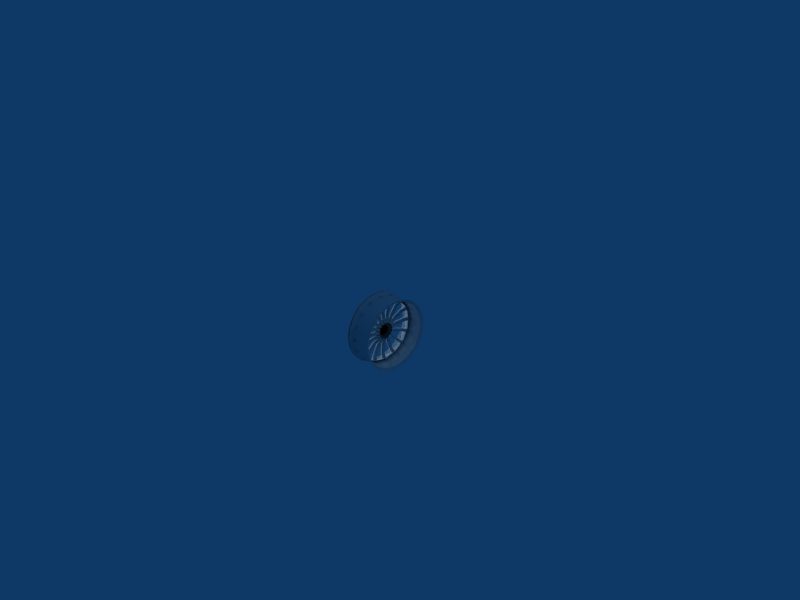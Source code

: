 # Source: oem_wheel.blend  (saved by Blender 2.49.2; exported with 4.5.12 LTS)
import bpy
from mathutils import Matrix  # noqa: F401  (used for matrix-valued properties, if any)

bpy.ops.wm.read_factory_settings(use_empty=True)
scene = bpy.context.scene
scene.name = 'Scene'

# ---- collections
col_collection_1 = bpy.data.collections.new('Collection 1'); scene.collection.children.link(col_collection_1)

# ---- world
world_world = bpy.data.worlds.new('World'); scene.world = world_world
world_world.color = (0.05656, 0.2208, 0.4)
world_world.use_sun_shadow = False
world_world.sun_shadow_jitter_overblur = 0.0
world_world.cycles.sampling_method = 'MANUAL'
world_world.cycles.sample_map_resolution = 256

# ---- cameras
cam_camera = bpy.data.cameras.new('Camera')
cam_camera.passepartout_alpha = 0.2
cam_camera.clip_end = 100.0
cam_camera.lens = 35.0
cam_camera.ortho_scale = 7.314
cam_camera.show_passepartout = False
cam_camera.show_safe_areas = True
cam_camera.dof.focus_distance = 0.0
cam_camera.dof.aperture_fstop = 128.0

# ---- lights
light_lamp = bpy.data.lights.new('Lamp', 'POINT')
light_lamp.transmission_factor = 0.0
light_lamp.energy = 100.0
light_lamp.shadow_buffer_clip_start = 0.5
light_lamp.shadow_soft_size = 1.0
light_lamp.shadow_maximum_resolution = 0.006
light_lamp.use_absolute_resolution = True
light_lamp.cycles.use_multiple_importance_sampling = False
light_spot = bpy.data.lights.new('Spot', 'POINT')
light_spot.transmission_factor = 0.0
light_spot.cutoff_distance = 30.0
light_spot.energy = 100.0
light_spot.shadow_buffer_clip_start = 1.001
light_spot.shadow_soft_size = 1.0
light_spot.shadow_maximum_resolution = 0.006
light_spot.use_absolute_resolution = True
light_spot.cycles.use_multiple_importance_sampling = False

# ---- meshes
me_mesh = bpy.data.meshes.new('Mesh')
me_mesh.from_pydata([(-0.0294, -0.0892, -0.2407), (-0.02928, 0.0002386, -0.257), (-0.02915, -0.1501, -0.2082), (-0.02931, -0.1999, -0.1603), (-0.02907, -0.243, -0.08027), (-0.02926, -0.2552, 0.009797), (-0.02907, -0.243, 0.0778), (-0.0293, -0.2129, 0.1399), (-0.02915, -0.1501, 0.2057), (-0.02943, -0.06817, 0.2451), (-0.02929, 0.0002386, 0.2545), (-0.02955, 0.06865, 0.2451), (-0.02942, 0.1506, 0.2057), (-0.02968, 0.2134, 0.1399), (-0.0295, 0.2435, 0.0778), (-0.02971, 0.2556, 0.009822), (-0.0295, 0.2435, -0.08027), (-0.02966, 0.2004, -0.1603), (-0.02942, 0.1506, -0.2082), (-0.02956, 0.08968, -0.2407), (-0.03849, 0.0002343, -0.2723), (-0.03842, -0.08354, -0.2591), (-0.03835, -0.1591, -0.2206), (-0.0383, -0.2191, -0.1606), (-0.03826, -0.2576, -0.085), (-0.03825, -0.2709, -0.001226), (-0.03826, -0.2576, 0.08255), (-0.0383, -0.2191, 0.1581), (-0.03835, -0.1591, 0.2181), (-0.03842, -0.08354, 0.2566), (-0.03849, 0.0002343, 0.2699), (-0.03857, 0.08401, 0.2566), (-0.03863, 0.1596, 0.2181), (-0.03869, 0.2196, 0.1581), (-0.03872, 0.2581, 0.08255), (-0.03873, 0.2713, -0.001226), (-0.03872, 0.2581, -0.085), (-0.03869, 0.2196, -0.1606), (-0.03863, 0.1596, -0.2206), (-0.03857, 0.08401, -0.2591), (0.009226, -0.001501, 0.07896), (0.03796, -0.001475, 0.07201), (0.009253, -0.03184, 0.07292), (0.03799, -0.02916, 0.0665), (0.009276, -0.05757, 0.05574), (0.03801, -0.05263, 0.05082), (0.009291, -0.07476, 0.03001), (0.03802, -0.06831, 0.02735), (0.009297, -0.08079, -0.0003311), (0.03803, -0.07381, -0.0003311), (0.009291, -0.07476, -0.03067), (0.03802, -0.06831, -0.02801), (0.009276, -0.05757, -0.0564), (0.03801, -0.05263, -0.05148), (0.009253, -0.03184, -0.07359), (0.03799, -0.02916, -0.06716), (0.009226, -0.001501, -0.07962), (0.03796, -0.001475, -0.07267), (0.009199, 0.02884, -0.07359), (0.03794, 0.02621, -0.06716), (0.009176, 0.05457, -0.0564), (0.03792, 0.04967, -0.05148), (0.009161, 0.07175, -0.03067), (0.0379, 0.06535, -0.02801), (0.009155, 0.07779, -0.000331), (0.0379, 0.07086, -0.000331), (0.009161, 0.07175, 0.03001), (0.0379, 0.06535, 0.02735), (0.009176, 0.05457, 0.05574), (0.03792, 0.04967, 0.05082), (0.009199, 0.02884, 0.07292), (0.03794, 0.02621, 0.0665), (0.02053, -0.0006381, 0.01958), (0.001803, -0.0006548, 0.01958), (0.02054, -0.01748, 0.009862), (0.001818, -0.01749, 0.009862), (0.02054, -0.01748, -0.009582), (0.001818, -0.01749, -0.009582), (0.02053, -0.0006381, -0.0193), (0.001803, -0.0006548, -0.0193), (0.02051, 0.0162, -0.009582), (0.001788, 0.01618, -0.009582), (0.02051, 0.0162, 0.009862), (0.001788, 0.01618, 0.009862), (-0.003869, -0.09199, 0.241), (-0.003855, -0.1076, 0.2345), (-0.004756, -0.07047, 0.1892), (-0.004742, -0.08604, 0.1827), (0.001897, -0.03914, 0.1137), (0.001911, -0.0547, 0.1072), (0.02426, -0.01734, 0.06123), (0.02428, -0.0329, 0.05477), (-0.003793, -0.1775, 0.1875), (-0.003783, -0.1894, 0.1755), (-0.004696, -0.1377, 0.1479), (-0.004685, -0.1496, 0.1359), (0.001934, -0.07984, 0.09021), (0.001944, -0.09173, 0.07827), (0.02428, -0.03956, 0.05013), (0.02429, -0.05146, 0.03819), (-0.003741, -0.2356, 0.1058), (-0.003736, -0.2421, 0.09026), (-0.004655, -0.1838, 0.0844), (-0.004649, -0.1902, 0.06883), (0.001959, -0.1083, 0.05319), (0.001965, -0.1147, 0.03762), (0.0243, -0.05574, 0.03149), (0.0243, -0.06218, 0.01592), (-0.003721, -0.2583, 0.007736), (-0.003721, -0.2582, -0.009118), (-0.004639, -0.2021, 0.007806), (-0.004639, -0.2021, -0.009047), (0.00197, -0.1204, 0.007909), (0.00197, -0.1204, -0.008944), (0.0243, -0.0636, 0.00798), (0.0243, -0.06358, -0.008873), (-0.003736, -0.2418, -0.09084), (-0.003742, -0.2354, -0.1064), (-0.004649, -0.19, -0.06942), (-0.004655, -0.1835, -0.085), (0.001964, -0.1144, -0.03825), (0.001959, -0.108, -0.05382), (0.0243, -0.0619, -0.01657), (0.0243, -0.05547, -0.03215), (-0.003785, -0.1869, -0.1781), (-0.003796, -0.1749, -0.1899), (-0.004687, -0.1476, -0.1381), (-0.004698, -0.1355, -0.1499), (0.001943, -0.09032, -0.0798), (0.001932, -0.07829, -0.09161), (0.02429, -0.05049, -0.03926), (0.02428, -0.03847, -0.05107), (-0.003857, -0.1062, -0.2351), (-0.003871, -0.09066, -0.2415), (-0.004743, -0.08486, -0.1832), (-0.004757, -0.06928, -0.1896), (0.00191, -0.05373, -0.1077), (0.001897, -0.03815, -0.1141), (0.02428, -0.03207, -0.05513), (0.02426, -0.01648, -0.06155), (-0.003944, -0.008187, -0.2576), (-0.003959, 0.00849, -0.2576), (-0.004811, -0.008303, -0.2015), (-0.004826, 0.00855, -0.2014), (0.00187, -0.008465, -0.1198), (0.001855, 0.008388, -0.1197), (0.02425, -0.008562, -0.06296), (0.02424, 0.008291, -0.06292), (-0.004032, 0.09032, -0.2411), (-0.004046, 0.1059, -0.2347), (-0.00488, 0.06887, -0.1892), (-0.004894, 0.08445, -0.1828), (0.001829, 0.03766, -0.1137), (0.001815, 0.05323, -0.1073), (0.02423, 0.01597, -0.06124), (0.02422, 0.03155, -0.0548), (-0.004108, 0.1759, -0.1878), (-0.004119, 0.1878, -0.1758), (-0.00494, 0.1362, -0.1481), (-0.004951, 0.1481, -0.1362), (0.001793, 0.07837, -0.09034), (0.001782, 0.09028, -0.07842), (0.02421, 0.0382, -0.05018), (0.0242, 0.05011, -0.03826), (-0.00416, 0.2341, -0.1064), (-0.004166, 0.2405, -0.09083), (-0.004981, 0.1822, -0.08483), (-0.004987, 0.1887, -0.06927), (0.001767, 0.1068, -0.05344), (0.001762, 0.1133, -0.03788), (0.0242, 0.05439, -0.03161), (0.02419, 0.06086, -0.01605), (-0.00418, 0.2569, -0.007784), (-0.00418, 0.2569, 0.00907), (-0.004998, 0.2008, -0.007841), (-0.004998, 0.2008, 0.009013), (0.001756, 0.1191, -0.007924), (0.001756, 0.1191, 0.008929), (0.02419, 0.06232, -0.007982), (0.02419, 0.0623, 0.008871), (-0.004166, 0.2409, 0.08975), (-0.00416, 0.2346, 0.1054), (-0.004987, 0.1889, 0.06857), (-0.004981, 0.1826, 0.08418), (0.001762, 0.1133, 0.03774), (0.001767, 0.1069, 0.05335), (0.02419, 0.0607, 0.0163), (0.0242, 0.05434, 0.03191), (-0.004119, 0.1881, 0.1755), (-0.004108, 0.1762, 0.1875), (-0.004951, 0.1482, 0.136), (-0.00494, 0.1363, 0.148), (0.001782, 0.09012, 0.07853), (0.001793, 0.07827, 0.09051), (0.0242, 0.04977, 0.03857), (0.02421, 0.03791, 0.05054), (-0.004045, 0.1053, 0.2349), (-0.004031, 0.08977, 0.2414), (-0.004893, 0.08386, 0.1831), (-0.004879, 0.06829, 0.1895), (0.001816, 0.05261, 0.1076), (0.00183, 0.03704, 0.114), (0.02422, 0.03089, 0.05508), (0.02423, 0.01532, 0.06153), (-0.003958, 0.007389, 0.2576), (-0.003943, -0.009465, 0.2576), (-0.004825, 0.007388, 0.2015), (-0.00481, -0.009465, 0.2015), (0.001856, 0.007394, 0.1198), (0.001871, -0.009459, 0.1198), (0.02424, 0.007414, 0.06296), (0.02426, -0.009439, 0.06296), (0.03728, -0.08485, 0.224), (0.01614, -0.07105, 0.1908), (0.03728, -0.1003, 0.2175), (0.01605, -0.08649, 0.1843), (0.0227, -0.03974, 0.1153), (0.0227, -0.05538, 0.1088), (0.04867, -0.01573, 0.05746), (0.04859, -0.03116, 0.05108), (0.03735, -0.1644, 0.1745), (0.0162, -0.1389, 0.1492), (0.03735, -0.1762, 0.1626), (0.01611, -0.1507, 0.1372), (0.02273, -0.08099, 0.09141), (0.02273, -0.09297, 0.07949), (0.04869, -0.03663, 0.04726), (0.04861, -0.04843, 0.03544), (0.0374, -0.2185, 0.09881), (0.01625, -0.1854, 0.08517), (0.03739, -0.2249, 0.08337), (0.01615, -0.1916, 0.06961), (0.02276, -0.1098, 0.05385), (0.02275, -0.1163, 0.03826), (0.0487, -0.05193, 0.02995), (0.04862, -0.05833, 0.01452), (0.03742, -0.2398, 0.007782), (0.01626, -0.2039, 0.007897), (0.0374, -0.2397, -0.008923), (0.01616, -0.2037, -0.008878), (0.02277, -0.1221, 0.007928), (0.02276, -0.1221, -0.008968), (0.04871, -0.05949, 0.008006), (0.04862, -0.05949, -0.008696), (0.0374, -0.2247, -0.08377), (0.01625, -0.1916, -0.07002), (0.03738, -0.2184, -0.09921), (0.01614, -0.1851, -0.08546), (0.02276, -0.116, -0.03886), (0.02275, -0.1096, -0.05451), (0.04871, -0.0581, -0.01499), (0.04861, -0.05176, -0.03044), (0.03736, -0.1739, -0.1649), (0.01621, -0.1489, -0.1393), (0.03733, -0.162, -0.1766), (0.0161, -0.1368, -0.1509), (0.02274, -0.09148, -0.08097), (0.02272, -0.07948, -0.09287), (0.0487, -0.04762, -0.03633), (0.0486, -0.03572, -0.04805), (0.03729, -0.09919, -0.218), (0.01616, -0.08561, -0.1848), (0.03726, -0.08375, -0.2244), (0.01604, -0.07004, -0.1911), (0.02271, -0.05437, -0.1092), (0.02268, -0.03877, -0.1157), (0.04868, -0.03051, -0.05134), (0.04858, -0.01507, -0.05773), (0.03721, -0.008322, -0.2391), (0.01609, -0.008374, -0.2033), (0.03718, 0.008494, -0.2391), (0.01597, 0.008401, -0.2031), (0.02267, -0.008464, -0.1214), (0.02264, 0.008432, -0.1215), (0.04866, -0.008737, -0.05885), (0.04856, 0.008133, -0.05886), (0.03713, 0.08328, -0.2241), (0.01602, 0.06949, -0.1909), (0.0371, 0.09871, -0.2177), (0.0159, 0.08493, -0.1844), (0.02263, 0.0383, -0.1153), (0.0226, 0.05394, -0.1089), (0.04864, 0.01441, -0.05747), (0.04854, 0.02986, -0.05111), (0.03706, 0.1628, -0.1747), (0.01596, 0.1374, -0.1494), (0.03703, 0.1746, -0.1629), (0.01584, 0.1491, -0.1374), (0.02259, 0.07955, -0.09153), (0.02257, 0.09155, -0.07964), (0.04862, 0.03531, -0.04731), (0.04852, 0.04714, -0.03551), (0.03701, 0.217, -0.09932), (0.02481, 0.1839, -0.0856), (0.03699, 0.2236, -0.08359), (0.0247, 0.1902, -0.07005), (0.02256, 0.1084, -0.0541), (0.02255, 0.1149, -0.03853), (0.04861, 0.05062, -0.03006), (0.04851, 0.05706, -0.01465), (0.03699, 0.2385, -0.007826), (0.02479, 0.2026, -0.007932), (0.03698, 0.2385, 0.008856), (0.02468, 0.2024, 0.008843), (0.02255, 0.1208, -0.007943), (0.02254, 0.1209, 0.008953), (0.0486, 0.05825, -0.008007), (0.04851, 0.05826, 0.008696), (0.037, 0.2239, 0.08276), (0.01591, 0.1907, 0.06916), (0.03699, 0.2176, 0.09823), (0.01581, 0.1842, 0.08463), (0.02256, 0.1149, 0.03835), (0.02255, 0.1086, 0.05403), (0.0486, 0.05694, 0.01474), (0.04852, 0.05066, 0.03022), (0.03705, 0.175, 0.1625), (0.01595, 0.1495, 0.1372), (0.03704, 0.1632, 0.1744), (0.01585, 0.1376, 0.149), (0.02258, 0.09134, 0.07969), (0.02258, 0.07951, 0.09175), (0.04861, 0.0469, 0.03567), (0.04853, 0.03516, 0.04756), (0.03712, 0.09833, 0.2178), (0.01601, 0.08465, 0.1847), (0.03711, 0.0829, 0.2242), (0.01591, 0.06909, 0.1909), (0.02261, 0.05328, 0.1091), (0.02262, 0.0377, 0.1156), (0.04863, 0.02936, 0.0513), (0.04855, 0.01394, 0.05771), (0.0372, 0.007449, 0.2391), (0.01607, 0.0075, 0.2033), (0.0372, -0.009256, 0.2391), (0.01598, -0.009275, 0.2031), (0.02265, 0.007433, 0.1214), (0.02266, -0.009462, 0.1215), (0.04865, 0.007456, 0.05887), (0.04857, -0.009246, 0.05889), (0.02053, -0.001491, -0.0003311), (0.02053, -0.001491, 0.04928), (0.02055, -0.02048, 0.04551), (0.02056, -0.03657, 0.03475), (0.02057, -0.04733, 0.01866), (0.02058, -0.05111, -0.0003311), (0.02057, -0.04733, -0.01932), (0.02056, -0.03657, -0.03541), (0.02055, -0.02048, -0.04617), (0.02053, -0.001491, -0.04995), (0.02051, 0.0175, -0.04617), (0.0205, 0.03359, -0.03541), (0.02049, 0.04435, -0.01932), (0.02049, 0.04812, -0.000331), (0.02049, 0.04435, 0.01866), (0.0205, 0.03359, 0.03475), (0.02051, 0.0175, 0.04551), (0.008127, -0.001502, 0.05897), (0.008127, -0.001502, 0.07096), (0.008147, -0.0242, 0.05446), (0.008151, -0.02879, 0.06554), (0.008164, -0.04343, 0.0416), (0.008172, -0.05192, 0.05008), (0.008176, -0.05629, 0.02236), (0.008186, -0.06737, 0.02695), (0.00818, -0.0608, -0.0003311), (0.00819, -0.0728, -0.0003311), (0.008176, -0.05629, -0.02302), (0.008186, -0.06737, -0.02761), (0.008164, -0.04343, -0.04226), (0.008172, -0.05192, -0.05074), (0.008147, -0.0242, -0.05512), (0.008151, -0.02879, -0.0662), (0.008127, -0.001502, -0.05963), (0.008127, -0.001502, -0.07163), (0.008107, 0.02119, -0.05512), (0.008103, 0.02578, -0.0662), (0.00809, 0.04043, -0.04226), (0.008082, 0.04891, -0.05074), (0.008078, 0.05329, -0.02302), (0.008068, 0.06437, -0.02761), (0.008074, 0.0578, -0.000331), (0.008063, 0.06979, -0.000331), (0.008078, 0.05329, 0.02236), (0.008068, 0.06437, 0.02695), (0.00809, 0.04043, 0.0416), (0.008082, 0.04891, 0.05008), (0.008107, 0.02119, 0.05446), (0.008103, 0.02578, 0.06554), (0.001803, -0.0006548, 0.03745), (0.001832, -0.03297, 0.0188), (0.001832, -0.03297, -0.01852), (0.001803, -0.0006548, -0.03717), (0.001774, 0.03166, -0.01852), (0.001774, 0.03166, 0.0188), (0.02092, -0.03295, -0.01852), (0.02089, -0.0006378, -0.03717), (0.02086, 0.03168, 0.0188), (0.02089, -0.0006378, 0.03745), (0.02092, -0.03295, 0.0188), (0.02086, 0.03168, -0.01852), (0.03335, 0.0002974, -0.239), (0.03343, -0.08876, -0.2217), (0.03348, -0.1394, -0.1936), (0.03352, -0.1818, -0.154), (0.03356, -0.2258, -0.07469), (0.03357, -0.2369, 0.01532), (0.03356, -0.2258, 0.07224), (0.03353, -0.2013, 0.1248), (0.03348, -0.1394, 0.1911), (0.03341, -0.05722, 0.2294), (0.03335, 0.0002974, 0.2365), (0.0333, 0.05781, 0.2295), (0.03323, 0.14, 0.1911), (0.03317, 0.2019, 0.1247), (0.03315, 0.2264, 0.07224), (0.03314, 0.2375, 0.01536), (0.03315, 0.2264, -0.07469), (0.03319, 0.1824, -0.1541), (0.03323, 0.14, -0.1936), (0.03327, 0.08935, -0.2216)], [], [(0, 402, 401), (1, 0, 401), (2, 403, 402), (0, 2, 402), (3, 404, 403), (2, 3, 403), (4, 405, 404), (3, 4, 404), (5, 406, 405), (4, 5, 405), (6, 407, 406), (5, 6, 406), (7, 408, 407), (6, 7, 407), (8, 409, 408), (7, 8, 408), (9, 410, 409), (8, 9, 409), (10, 411, 410), (9, 10, 410), (11, 412, 411), (10, 11, 411), (12, 413, 412), (11, 12, 412), (13, 414, 413), (12, 13, 413), (14, 415, 414), (13, 14, 414), (15, 416, 415), (14, 15, 415), (16, 417, 416), (15, 16, 416), (17, 418, 417), (16, 17, 417), (18, 419, 418), (17, 18, 418), (19, 420, 419), (18, 19, 419), (1, 401, 420), (19, 1, 420), (20, 0, 1), (0, 20, 21), (2, 0, 21), (2, 21, 22), (22, 3, 2), (3, 22, 23), (23, 4, 3), (4, 23, 24), (24, 5, 4), (5, 24, 25), (25, 6, 5), (6, 25, 26), (26, 7, 6), (7, 26, 27), (27, 8, 7), (8, 27, 28), (28, 9, 8), (9, 28, 29), (29, 10, 9), (10, 29, 30), (30, 11, 10), (11, 30, 31), (31, 12, 11), (12, 31, 32), (32, 13, 12), (13, 32, 33), (33, 14, 13), (14, 33, 34), (34, 15, 14), (15, 34, 35), (35, 16, 15), (16, 35, 36), (36, 17, 16), (17, 36, 37), (37, 18, 17), (18, 37, 38), (38, 19, 18), (19, 38, 39), (1, 39, 20), (39, 1, 19), (40, 42, 41), (42, 43, 41), (42, 44, 43), (44, 45, 43), (44, 46, 45), (46, 47, 45), (46, 48, 47), (48, 49, 47), (48, 50, 49), (50, 51, 49), (50, 52, 51), (52, 53, 51), (52, 54, 53), (54, 55, 53), (54, 56, 55), (56, 57, 55), (56, 58, 57), (58, 59, 57), (58, 60, 59), (60, 61, 59), (60, 62, 61), (62, 63, 61), (62, 64, 63), (64, 65, 63), (64, 66, 65), (66, 67, 65), (66, 68, 67), (68, 69, 67), (68, 70, 69), (70, 71, 69), (70, 40, 71), (40, 41, 71), (72, 74, 73), (74, 75, 73), (74, 76, 75), (76, 77, 75), (76, 78, 77), (78, 79, 77), (78, 80, 79), (80, 81, 79), (80, 82, 81), (82, 83, 81), (82, 72, 83), (72, 73, 83), (84, 86, 85), (86, 87, 85), (86, 88, 87), (88, 89, 87), (88, 90, 89), (90, 91, 89), (92, 94, 93), (94, 95, 93), (94, 96, 95), (96, 97, 95), (96, 98, 97), (98, 99, 97), (100, 102, 101), (102, 103, 101), (102, 104, 103), (104, 105, 103), (104, 106, 105), (106, 107, 105), (108, 110, 109), (110, 111, 109), (110, 112, 111), (112, 113, 111), (112, 114, 113), (114, 115, 113), (116, 118, 117), (118, 119, 117), (118, 120, 119), (120, 121, 119), (120, 122, 121), (122, 123, 121), (124, 126, 125), (126, 127, 125), (126, 128, 127), (128, 129, 127), (128, 130, 129), (130, 131, 129), (132, 134, 133), (134, 135, 133), (134, 136, 135), (136, 137, 135), (136, 138, 137), (138, 139, 137), (140, 142, 141), (142, 143, 141), (142, 144, 143), (144, 145, 143), (144, 146, 145), (146, 147, 145), (148, 150, 149), (150, 151, 149), (150, 152, 151), (152, 153, 151), (152, 154, 153), (154, 155, 153), (156, 158, 157), (158, 159, 157), (158, 160, 159), (160, 161, 159), (160, 162, 161), (162, 163, 161), (164, 166, 165), (166, 167, 165), (166, 168, 167), (168, 169, 167), (168, 170, 169), (170, 171, 169), (172, 174, 173), (174, 175, 173), (174, 176, 175), (176, 177, 175), (176, 178, 177), (178, 179, 177), (180, 182, 181), (182, 183, 181), (182, 184, 183), (184, 185, 183), (184, 186, 185), (186, 187, 185), (188, 190, 189), (190, 191, 189), (190, 192, 191), (192, 193, 191), (192, 194, 193), (194, 195, 193), (196, 198, 197), (198, 199, 197), (198, 200, 199), (200, 201, 199), (200, 202, 201), (202, 203, 201), (204, 206, 205), (206, 207, 205), (206, 208, 207), (208, 209, 207), (208, 210, 209), (210, 211, 209), (212, 213, 84), (213, 86, 84), (85, 87, 214), (87, 215, 214), (213, 216, 86), (216, 88, 86), (87, 89, 215), (89, 217, 215), (216, 218, 88), (218, 90, 88), (89, 91, 217), (91, 219, 217), (214, 213, 212), (214, 215, 213), (215, 216, 213), (215, 217, 216), (216, 217, 218), (217, 219, 218), (220, 221, 92), (221, 94, 92), (93, 95, 222), (95, 223, 222), (221, 224, 94), (224, 96, 94), (95, 97, 223), (97, 225, 223), (224, 226, 96), (226, 98, 96), (97, 99, 225), (99, 227, 225), (222, 221, 220), (222, 223, 221), (223, 224, 221), (223, 225, 224), (224, 225, 226), (225, 227, 226), (228, 229, 100), (229, 102, 100), (101, 103, 230), (103, 231, 230), (229, 232, 102), (232, 104, 102), (103, 105, 231), (105, 233, 231), (232, 234, 104), (234, 106, 104), (105, 107, 233), (107, 235, 233), (230, 229, 228), (230, 231, 229), (231, 232, 229), (231, 233, 232), (232, 233, 234), (233, 235, 234), (236, 237, 108), (237, 110, 108), (109, 111, 238), (111, 239, 238), (237, 240, 110), (240, 112, 110), (111, 113, 239), (113, 241, 239), (240, 242, 112), (242, 114, 112), (113, 115, 241), (115, 243, 241), (238, 237, 236), (238, 239, 237), (239, 240, 237), (239, 241, 240), (240, 241, 242), (241, 243, 242), (244, 245, 116), (245, 118, 116), (117, 119, 246), (119, 247, 246), (245, 248, 118), (248, 120, 118), (119, 121, 247), (121, 249, 247), (248, 250, 120), (250, 122, 120), (121, 123, 249), (123, 251, 249), (246, 245, 244), (246, 247, 245), (247, 248, 245), (247, 249, 248), (248, 249, 250), (249, 251, 250), (252, 253, 124), (253, 126, 124), (125, 127, 254), (127, 255, 254), (253, 256, 126), (256, 128, 126), (127, 129, 255), (129, 257, 255), (256, 258, 128), (258, 130, 128), (129, 131, 257), (131, 259, 257), (254, 253, 252), (254, 255, 253), (255, 256, 253), (255, 257, 256), (256, 257, 258), (257, 259, 258), (260, 261, 132), (261, 134, 132), (133, 135, 262), (135, 263, 262), (261, 264, 134), (264, 136, 134), (135, 137, 263), (137, 265, 263), (264, 266, 136), (266, 138, 136), (137, 139, 265), (139, 267, 265), (262, 261, 260), (262, 263, 261), (263, 264, 261), (263, 265, 264), (264, 265, 266), (265, 267, 266), (268, 269, 140), (269, 142, 140), (141, 143, 270), (143, 271, 270), (269, 272, 142), (272, 144, 142), (143, 145, 271), (145, 273, 271), (272, 274, 144), (274, 146, 144), (145, 147, 273), (147, 275, 273), (270, 269, 268), (270, 271, 269), (271, 272, 269), (271, 273, 272), (272, 273, 274), (273, 275, 274), (276, 277, 148), (277, 150, 148), (149, 151, 278), (151, 279, 278), (277, 280, 150), (280, 152, 150), (151, 153, 279), (153, 281, 279), (280, 282, 152), (282, 154, 152), (153, 155, 281), (155, 283, 281), (278, 277, 276), (278, 279, 277), (279, 280, 277), (279, 281, 280), (280, 281, 282), (281, 283, 282), (284, 285, 156), (285, 158, 156), (157, 159, 286), (159, 287, 286), (285, 288, 158), (288, 160, 158), (159, 161, 287), (161, 289, 287), (288, 290, 160), (290, 162, 160), (161, 163, 289), (163, 291, 289), (286, 285, 284), (286, 287, 285), (287, 288, 285), (287, 289, 288), (288, 289, 290), (289, 291, 290), (292, 293, 164), (293, 166, 164), (165, 167, 294), (167, 295, 294), (293, 296, 166), (296, 168, 166), (167, 169, 295), (169, 297, 295), (296, 298, 168), (298, 170, 168), (169, 171, 297), (171, 299, 297), (294, 293, 292), (294, 295, 293), (295, 296, 293), (295, 297, 296), (296, 297, 298), (297, 299, 298), (300, 301, 172), (301, 174, 172), (173, 175, 302), (175, 303, 302), (301, 304, 174), (304, 176, 174), (175, 177, 303), (177, 305, 303), (304, 306, 176), (306, 178, 176), (177, 179, 305), (179, 307, 305), (302, 301, 300), (302, 303, 301), (303, 304, 301), (303, 305, 304), (304, 305, 306), (305, 307, 306), (308, 309, 180), (309, 182, 180), (181, 183, 310), (183, 311, 310), (309, 312, 182), (312, 184, 182), (183, 185, 311), (185, 313, 311), (312, 314, 184), (314, 186, 184), (185, 187, 313), (187, 315, 313), (310, 309, 308), (310, 311, 309), (311, 312, 309), (311, 313, 312), (312, 313, 314), (313, 315, 314), (316, 317, 188), (317, 190, 188), (189, 191, 318), (191, 319, 318), (317, 320, 190), (320, 192, 190), (191, 193, 319), (193, 321, 319), (322, 194, 192), (193, 195, 321), (195, 323, 321), (318, 317, 316), (318, 319, 317), (319, 320, 317), (319, 321, 320), (320, 321, 322), (321, 323, 322), (324, 325, 196), (325, 198, 196), (197, 199, 326), (199, 327, 326), (325, 328, 198), (328, 200, 198), (199, 201, 327), (201, 329, 327), (328, 330, 200), (330, 202, 200), (201, 203, 329), (203, 331, 329), (326, 325, 324), (326, 327, 325), (327, 328, 325), (327, 329, 328), (328, 329, 330), (329, 331, 330), (332, 333, 204), (333, 206, 204), (205, 207, 334), (207, 335, 334), (333, 336, 206), (336, 208, 206), (207, 209, 335), (209, 337, 335), (336, 338, 208), (338, 210, 208), (209, 211, 337), (211, 339, 337), (334, 333, 332), (334, 335, 333), (335, 336, 333), (335, 337, 336), (336, 337, 338), (337, 339, 338), (320, 322, 192), (41, 43, 340), (340, 342, 341), (43, 45, 340), (340, 343, 342), (45, 47, 340), (340, 344, 343), (47, 49, 340), (340, 345, 344), (49, 51, 340), (340, 346, 345), (51, 53, 340), (340, 347, 346), (53, 55, 340), (340, 348, 347), (55, 57, 340), (340, 349, 348), (57, 59, 340), (340, 350, 349), (59, 61, 340), (340, 351, 350), (61, 63, 340), (340, 352, 351), (63, 65, 340), (340, 353, 352), (65, 67, 340), (340, 354, 353), (67, 69, 340), (340, 355, 354), (69, 71, 340), (340, 356, 355), (71, 41, 340), (340, 341, 356), (357, 359, 358), (359, 360, 358), (358, 360, 40), (360, 42, 40), (359, 361, 360), (361, 362, 360), (360, 362, 42), (362, 44, 42), (361, 363, 362), (363, 364, 362), (362, 364, 44), (364, 46, 44), (363, 365, 364), (365, 366, 364), (364, 366, 46), (366, 48, 46), (365, 367, 366), (367, 368, 366), (366, 368, 48), (368, 50, 48), (367, 369, 368), (369, 370, 368), (368, 370, 50), (370, 52, 50), (369, 371, 370), (371, 372, 370), (370, 372, 52), (372, 54, 52), (371, 373, 372), (373, 374, 372), (372, 374, 54), (374, 56, 54), (373, 375, 374), (375, 376, 374), (374, 376, 56), (376, 58, 56), (375, 377, 376), (377, 378, 376), (376, 378, 58), (378, 60, 58), (377, 379, 378), (379, 380, 378), (378, 380, 60), (380, 62, 60), (379, 381, 380), (381, 382, 380), (380, 382, 62), (382, 64, 62), (381, 383, 382), (383, 384, 382), (382, 384, 64), (384, 66, 64), (383, 385, 384), (385, 386, 384), (384, 386, 66), (386, 68, 66), (385, 387, 386), (387, 388, 386), (386, 388, 68), (388, 70, 68), (387, 357, 388), (357, 358, 388), (388, 358, 70), (358, 40, 70), (341, 342, 357), (342, 359, 357), (342, 343, 359), (343, 361, 359), (343, 344, 361), (344, 363, 361), (344, 345, 363), (345, 365, 363), (345, 346, 365), (346, 367, 365), (346, 347, 367), (347, 369, 367), (347, 348, 369), (348, 371, 369), (348, 349, 371), (349, 373, 371), (349, 350, 373), (350, 375, 373), (350, 351, 375), (351, 377, 375), (351, 352, 377), (352, 379, 377), (352, 353, 379), (353, 381, 379), (353, 354, 381), (354, 383, 381), (354, 355, 383), (355, 385, 383), (355, 356, 385), (356, 387, 385), (356, 341, 387), (341, 357, 387), (73, 75, 389), (75, 390, 389), (75, 77, 390), (77, 391, 390), (77, 79, 391), (79, 392, 391), (79, 81, 392), (81, 393, 392), (81, 83, 393), (83, 394, 393), (83, 73, 394), (73, 389, 394), (391, 392, 395), (392, 396, 395), (394, 389, 397), (389, 398, 397), (389, 390, 398), (390, 399, 398), (392, 393, 396), (393, 400, 396), (390, 391, 399), (391, 395, 399), (393, 394, 400), (394, 397, 400)])
me_mesh.polygons.foreach_set('use_smooth', [True] * 660)
_uv = me_mesh.uv_layers.new(name='UVTex')
_uv.uv.foreach_set('vector', [0.4923, 0.3017, 0.4917, 0.3275, 0.3715, 0.3042, 0.3716, 0.2798, 0.4923, 0.3017, 0.3715, 0.3042, 0.5745, 0.3457, 0.5601, 0.3654, 0.4917, 0.3275, 0.4923, 0.3017, 0.5745, 0.3457, 0.4917, 0.3275, 0.6417, 0.4103, 0.6173, 0.4188, 0.5601, 0.3654, 0.5745, 0.3457, 0.6417, 0.4103, 0.5601, 0.3654, 0.6999, 0.5183, 0.6767, 0.5259, 0.6173, 0.4188, 0.6417, 0.4103, 0.6999, 0.5183, 0.6173, 0.4188, 0.7163, 0.6399, 0.6916, 0.6473, 0.6767, 0.5259, 0.6999, 0.5183, 0.7163, 0.6399, 0.6767, 0.5259, 0.6999, 0.7317, 0.6767, 0.7242, 0.6916, 0.6473, 0.7163, 0.6399, 0.6999, 0.7317, 0.6916, 0.6473, 0.6592, 0.8155, 0.6436, 0.795, 0.6767, 0.7242, 0.6999, 0.7317, 0.6592, 0.8155, 0.6767, 0.7242, 0.5745, 0.9043, 0.5601, 0.8846, 0.6436, 0.795, 0.6592, 0.8155, 0.5745, 0.9043, 0.6436, 0.795, 0.4639, 0.9574, 0.4491, 0.9363, 0.5601, 0.8846, 0.5745, 0.9043, 0.4639, 0.9574, 0.5601, 0.8846, 0.3716, 0.9702, 0.3715, 0.9459, 0.4491, 0.9363, 0.4639, 0.9574, 0.3716, 0.9702, 0.4491, 0.9363, 0.2792, 0.9574, 0.2939, 0.9363, 0.3715, 0.9459, 0.3716, 0.9702, 0.2792, 0.9574, 0.3715, 0.9459, 0.1687, 0.9043, 0.1829, 0.8846, 0.2939, 0.9363, 0.2792, 0.9574, 0.1687, 0.9043, 0.2939, 0.9363, 0.08393, 0.8155, 0.09939, 0.795, 0.1829, 0.8846, 0.1687, 0.9043, 0.08393, 0.8155, 0.1829, 0.8846, 0.04327, 0.7317, 0.06634, 0.7242, 0.09939, 0.795, 0.08393, 0.8155, 0.04327, 0.7317, 0.09939, 0.795, 0.02687, 0.6399, 0.05141, 0.6474, 0.06634, 0.7242, 0.04327, 0.7317, 0.02687, 0.6399, 0.06634, 0.7242, 0.04327, 0.5183, 0.06634, 0.5259, 0.05141, 0.6474, 0.02687, 0.6399, 0.04327, 0.5183, 0.05141, 0.6474, 0.1015, 0.4103, 0.1257, 0.4187, 0.06634, 0.5259, 0.04327, 0.5183, 0.1015, 0.4103, 0.06634, 0.5259, 0.1687, 0.3457, 0.1829, 0.3654, 0.1257, 0.4187, 0.1015, 0.4103, 0.1687, 0.3457, 0.1257, 0.4187, 0.2509, 0.3018, 0.2513, 0.3275, 0.1829, 0.3654, 0.1687, 0.3457, 0.2509, 0.3018, 0.1829, 0.3654, 0.3716, 0.2798, 0.3715, 0.3042, 0.2513, 0.3275, 0.2509, 0.3018, 0.3716, 0.2798, 0.2513, 0.3275, 0.3716, 0.2591, 0.4923, 0.3017, 0.3716, 0.2798, 0.4923, 0.3017, 0.3716, 0.2591, 0.4847, 0.277, 0.5745, 0.3457, 0.4923, 0.3017, 0.4847, 0.277, 0.5745, 0.3457, 0.4847, 0.277, 0.5867, 0.329, 0.5867, 0.329, 0.6417, 0.4103, 0.5745, 0.3457, 0.6417, 0.4103, 0.5867, 0.329, 0.6676, 0.4099, 0.6676, 0.4099, 0.6999, 0.5183, 0.6417, 0.4103, 0.6999, 0.5183, 0.6676, 0.4099, 0.7196, 0.5119, 0.7196, 0.5119, 0.7163, 0.6399, 0.6999, 0.5183, 0.7163, 0.6399, 0.7196, 0.5119, 0.7375, 0.625, 0.7375, 0.625, 0.6999, 0.7317, 0.7163, 0.6399, 0.6999, 0.7317, 0.7375, 0.625, 0.7196, 0.7381, 0.7196, 0.7381, 0.6592, 0.8155, 0.6999, 0.7317, 0.6592, 0.8155, 0.7196, 0.7381, 0.6676, 0.8401, 0.6676, 0.8401, 0.5745, 0.9043, 0.6592, 0.8155, 0.5745, 0.9043, 0.6676, 0.8401, 0.5867, 0.921, 0.5867, 0.921, 0.4639, 0.9574, 0.5745, 0.9043, 0.4639, 0.9574, 0.5867, 0.921, 0.4846, 0.973, 0.4846, 0.973, 0.3716, 0.9702, 0.4639, 0.9574, 0.3716, 0.9702, 0.4846, 0.973, 0.3716, 0.9909, 0.3716, 0.9909, 0.2792, 0.9574, 0.3716, 0.9702, 0.2792, 0.9574, 0.3716, 0.9909, 0.2585, 0.973, 0.2585, 0.973, 0.1687, 0.9043, 0.2792, 0.9574, 0.1687, 0.9043, 0.2585, 0.973, 0.1565, 0.921, 0.1565, 0.921, 0.08393, 0.8155, 0.1687, 0.9043, 0.08393, 0.8155, 0.1565, 0.921, 0.07555, 0.8401, 0.07555, 0.8401, 0.04327, 0.7317, 0.08393, 0.8155, 0.04327, 0.7317, 0.07555, 0.8401, 0.02358, 0.7381, 0.02358, 0.7381, 0.02687, 0.6399, 0.04327, 0.7317, 0.02687, 0.6399, 0.02358, 0.7381, 0.00567, 0.625, 0.00567, 0.625, 0.04327, 0.5183, 0.02687, 0.6399, 0.04327, 0.5183, 0.00567, 0.625, 0.02358, 0.5119, 0.02358, 0.5119, 0.1015, 0.4103, 0.04327, 0.5183, 0.1015, 0.4103, 0.02358, 0.5119, 0.07555, 0.4099, 0.07555, 0.4099, 0.1687, 0.3457, 0.1015, 0.4103, 0.1687, 0.3457, 0.07555, 0.4099, 0.1565, 0.329, 0.1565, 0.329, 0.2509, 0.3018, 0.1687, 0.3457, 0.2509, 0.3018, 0.1565, 0.329, 0.2585, 0.277, 0.3716, 0.2798, 0.2585, 0.277, 0.3716, 0.2591, 0.2585, 0.277, 0.3716, 0.2798, 0.2509, 0.3018, 0.3739, 0.7332, 0.4149, 0.7251, 0.3739, 0.7238, 0.4149, 0.7251, 0.4112, 0.7164, 0.3739, 0.7238, 0.4149, 0.7251, 0.4496, 0.7019, 0.4112, 0.7164, 0.4496, 0.7019, 0.4429, 0.6953, 0.4112, 0.7164, 0.4496, 0.7019, 0.4728, 0.6672, 0.4429, 0.6953, 0.4728, 0.6672, 0.4641, 0.6636, 0.4429, 0.6953, 0.4728, 0.6672, 0.4809, 0.6262, 0.4641, 0.6636, 0.4809, 0.6262, 0.4715, 0.6262, 0.4641, 0.6636, 0.4809, 0.6262, 0.4728, 0.5853, 0.4715, 0.6262, 0.4728, 0.5853, 0.4641, 0.5889, 0.4715, 0.6262, 0.4728, 0.5853, 0.4496, 0.5505, 0.4641, 0.5889, 0.4496, 0.5505, 0.4429, 0.5572, 0.4641, 0.5889, 0.4496, 0.5505, 0.4149, 0.5273, 0.4429, 0.5572, 0.4149, 0.5273, 0.4112, 0.536, 0.4429, 0.5572, 0.4149, 0.5273, 0.3739, 0.5192, 0.4112, 0.536, 0.3739, 0.5192, 0.3739, 0.5286, 0.4112, 0.536, 0.3739, 0.5192, 0.333, 0.5273, 0.3739, 0.5286, 0.333, 0.5273, 0.3365, 0.536, 0.3739, 0.5286, 0.333, 0.5273, 0.2982, 0.5505, 0.3365, 0.536, 0.2982, 0.5505, 0.3049, 0.5572, 0.3365, 0.536, 0.2982, 0.5505, 0.2751, 0.5853, 0.3049, 0.5572, 0.2751, 0.5853, 0.2837, 0.5889, 0.3049, 0.5572, 0.2751, 0.5853, 0.2669, 0.6262, 0.2837, 0.5889, 0.2669, 0.6262, 0.2763, 0.6262, 0.2837, 0.5889, 0.2669, 0.6262, 0.2751, 0.6672, 0.2763, 0.6262, 0.2751, 0.6672, 0.2837, 0.6636, 0.2763, 0.6262, 0.2751, 0.6672, 0.2982, 0.7019, 0.2837, 0.6636, 0.2982, 0.7019, 0.3049, 0.6953, 0.2837, 0.6636, 0.2982, 0.7019, 0.333, 0.7251, 0.3049, 0.6953, 0.333, 0.7251, 0.3365, 0.7164, 0.3049, 0.6953, 0.333, 0.7251, 0.3739, 0.7332, 0.3365, 0.7164, 0.3739, 0.7332, 0.3739, 0.7238, 0.3365, 0.7164, 0.8599, 0.4939, 0.9277, 0.4548, 0.86, 0.4939, 0.9277, 0.4548, 0.9278, 0.4548, 0.86, 0.4939, 0.9277, 0.4548, 0.9277, 0.3765, 0.9278, 0.4548, 0.9277, 0.3765, 0.9278, 0.3765, 0.9278, 0.4548, 0.9277, 0.3765, 0.8599, 0.3374, 0.9278, 0.3765, 0.8599, 0.3374, 0.86, 0.3374, 0.9278, 0.3765, 0.8599, 0.3374, 0.7922, 0.3765, 0.86, 0.3374, 0.7922, 0.3765, 0.7923, 0.3765, 0.86, 0.3374, 0.7922, 0.3765, 0.7922, 0.4548, 0.7923, 0.3765, 0.7922, 0.4548, 0.7923, 0.4548, 0.7923, 0.3765, 0.7922, 0.4548, 0.8599, 0.4939, 0.7923, 0.4548, 0.8599, 0.4939, 0.86, 0.4939, 0.7923, 0.4548, 0.496, 0.9519, 0.467, 0.882, 0.5171, 0.9432, 0.467, 0.882, 0.488, 0.8732, 0.5171, 0.9432, 0.467, 0.882, 0.4247, 0.7801, 0.488, 0.8732, 0.4247, 0.7801, 0.4457, 0.7714, 0.488, 0.8732, 0.4247, 0.7801, 0.3953, 0.7093, 0.4457, 0.7714, 0.3953, 0.7093, 0.4163, 0.7006, 0.4457, 0.7714, 0.6115, 0.8797, 0.5578, 0.8262, 0.6275, 0.8636, 0.5578, 0.8262, 0.5739, 0.8101, 0.6275, 0.8636, 0.5578, 0.8262, 0.4797, 0.7484, 0.5739, 0.8101, 0.4797, 0.7484, 0.4957, 0.7323, 0.5739, 0.8101, 0.4797, 0.7484, 0.4253, 0.6943, 0.4957, 0.7323, 0.4253, 0.6943, 0.4413, 0.6782, 0.4957, 0.7323, 0.6899, 0.7695, 0.6199, 0.7406, 0.6986, 0.7485, 0.6199, 0.7406, 0.6286, 0.7196, 0.6986, 0.7485, 0.6199, 0.7406, 0.518, 0.6985, 0.6286, 0.7196, 0.518, 0.6985, 0.5267, 0.6774, 0.6286, 0.7196, 0.518, 0.6985, 0.4471, 0.6692, 0.5267, 0.6774, 0.4471, 0.6692, 0.4558, 0.6481, 0.5267, 0.6774, 0.7205, 0.6371, 0.6447, 0.6372, 0.7204, 0.6144, 0.6447, 0.6372, 0.6447, 0.6145, 0.7204, 0.6144, 0.6447, 0.6372, 0.5344, 0.6373, 0.6447, 0.6145, 0.5344, 0.6373, 0.5344, 0.6146, 0.6447, 0.6145, 0.5344, 0.6373, 0.4577, 0.6374, 0.5344, 0.6146, 0.4577, 0.6374, 0.4577, 0.6147, 0.5344, 0.6146, 0.6983, 0.5041, 0.6283, 0.533, 0.6896, 0.483, 0.6283, 0.533, 0.6196, 0.5119, 0.6896, 0.483, 0.6283, 0.533, 0.5263, 0.575, 0.6196, 0.5119, 0.5263, 0.575, 0.5177, 0.554, 0.6196, 0.5119, 0.5263, 0.575, 0.4554, 0.6043, 0.5177, 0.554, 0.4554, 0.6043, 0.4468, 0.5833, 0.5177, 0.554, 0.6241, 0.3862, 0.5711, 0.4403, 0.6079, 0.3703, 0.5711, 0.4403, 0.5548, 0.4243, 0.6079, 0.3703, 0.5711, 0.4403, 0.4938, 0.519, 0.5548, 0.4243, 0.4938, 0.519, 0.4776, 0.503, 0.5548, 0.4243, 0.4938, 0.519, 0.44, 0.5737, 0.4776, 0.503, 0.44, 0.5737, 0.4238, 0.5577, 0.4776, 0.503, 0.5153, 0.3094, 0.4864, 0.3794, 0.4943, 0.3007, 0.4864, 0.3794, 0.4654, 0.3707, 0.4943, 0.3007, 0.4864, 0.3794, 0.4444, 0.4814, 0.4654, 0.3707, 0.4444, 0.4814, 0.4234, 0.4727, 0.4654, 0.3707, 0.4444, 0.4814, 0.4152, 0.5523, 0.4234, 0.4727, 0.4152, 0.5523, 0.3941, 0.5436, 0.4234, 0.4727, 0.3829, 0.279, 0.3831, 0.3547, 0.3604, 0.279, 0.3831, 0.3547, 0.3604, 0.3548, 0.3604, 0.279, 0.3831, 0.3547, 0.3833, 0.465, 0.3604, 0.3548, 0.3833, 0.465, 0.3606, 0.4651, 0.3604, 0.3548, 0.3833, 0.465, 0.3835, 0.5417, 0.3606, 0.4651, 0.3835, 0.5417, 0.3607, 0.5417, 0.3606, 0.4651, 0.25, 0.3012, 0.2789, 0.3712, 0.229, 0.3099, 0.2789, 0.3712, 0.2579, 0.3799, 0.229, 0.3099, 0.2789, 0.3712, 0.3211, 0.4731, 0.2579, 0.3799, 0.3211, 0.4731, 0.3, 0.4818, 0.2579, 0.3799, 0.3211, 0.4731, 0.3503, 0.544, 0.3, 0.4818, 0.3503, 0.544, 0.3293, 0.5527, 0.3, 0.4818, 0.1345, 0.3732, 0.1881, 0.4268, 0.1185, 0.3893, 0.1881, 0.4268, 0.1721, 0.4429, 0.1185, 0.3893, 0.1881, 0.4268, 0.2661, 0.5047, 0.1721, 0.4429, 0.2661, 0.5047, 0.25, 0.5208, 0.1721, 0.4429, 0.2661, 0.5047, 0.3203, 0.5589, 0.25, 0.5208, 0.3203, 0.5589, 0.3043, 0.575, 0.25, 0.5208, 0.05599, 0.4831, 0.1259, 0.5122, 0.04725, 0.5041, 0.1259, 0.5122, 0.1172, 0.5332, 0.04725, 0.5041, 0.1259, 0.5122, 0.2277, 0.5545, 0.1172, 0.5332, 0.2277, 0.5545, 0.219, 0.5755, 0.1172, 0.5332, 0.2277, 0.5545, 0.2985, 0.584, 0.219, 0.5755, 0.2985, 0.584, 0.2898, 0.605, 0.219, 0.5755, 0.02512, 0.6162, 0.1009, 0.6161, 0.02514, 0.6389, 0.1009, 0.6161, 0.1009, 0.6388, 0.02514, 0.6389, 0.1009, 0.6161, 0.2111, 0.616, 0.1009, 0.6388, 0.2111, 0.616, 0.2112, 0.6387, 0.1009, 0.6388, 0.2111, 0.616, 0.2878, 0.6159, 0.2112, 0.6387, 0.2878, 0.6159, 0.2878, 0.6386, 0.2112, 0.6387, 0.04673, 0.7478, 0.1169, 0.7192, 0.05531, 0.7689, 0.1169, 0.7192, 0.1255, 0.7403, 0.05531, 0.7689, 0.1169, 0.7192, 0.219, 0.6776, 0.1255, 0.7403, 0.219, 0.6776, 0.2276, 0.6987, 0.1255, 0.7403, 0.219, 0.6776, 0.29, 0.6487, 0.2276, 0.6987, 0.29, 0.6487, 0.2986, 0.6697, 0.2276, 0.6987, 0.1181, 0.8635, 0.1719, 0.8102, 0.1341, 0.8797, 0.1719, 0.8102, 0.1879, 0.8264, 0.1341, 0.8797, 0.1719, 0.8102, 0.2503, 0.7327, 0.1879, 0.8264, 0.2503, 0.7327, 0.2663, 0.7488, 0.1879, 0.8264, 0.2503, 0.7327, 0.3047, 0.6787, 0.2663, 0.7488, 0.3047, 0.6787, 0.3207, 0.6949, 0.2663, 0.7488, 0.2297, 0.9437, 0.2587, 0.8737, 0.2507, 0.9524, 0.2587, 0.8737, 0.2797, 0.8824, 0.2507, 0.9524, 0.2587, 0.8737, 0.3009, 0.7718, 0.2797, 0.8824, 0.3009, 0.7718, 0.3219, 0.7806, 0.2797, 0.8824, 0.3009, 0.7718, 0.3302, 0.701, 0.3219, 0.7806, 0.3302, 0.701, 0.3512, 0.7097, 0.3219, 0.7806, 0.3619, 0.9743, 0.3619, 0.8986, 0.3847, 0.9743, 0.3619, 0.8986, 0.3847, 0.8986, 0.3847, 0.9743, 0.3619, 0.8986, 0.3619, 0.7883, 0.3847, 0.8986, 0.3619, 0.7883, 0.3847, 0.7883, 0.3847, 0.8986, 0.3619, 0.7883, 0.3619, 0.7116, 0.3847, 0.7883, 0.3619, 0.7116, 0.3846, 0.7116, 0.3847, 0.7883, 0.4864, 0.9289, 0.4678, 0.8842, 0.496, 0.9519, 0.4678, 0.8842, 0.467, 0.882, 0.496, 0.9519, 0.5171, 0.9432, 0.488, 0.8732, 0.5072, 0.9203, 0.488, 0.8732, 0.4886, 0.8754, 0.5072, 0.9203, 0.4678, 0.8842, 0.4255, 0.7822, 0.467, 0.882, 0.4255, 0.7822, 0.4247, 0.7801, 0.467, 0.882, 0.488, 0.8732, 0.4457, 0.7714, 0.4886, 0.8754, 0.4457, 0.7714, 0.4466, 0.7736, 0.4886, 0.8754, 0.4255, 0.7822, 0.3931, 0.7042, 0.4247, 0.7801, 0.3931, 0.7042, 0.3953, 0.7093, 0.4247, 0.7801, 0.4457, 0.7714, 0.4163, 0.7006, 0.4466, 0.7736, 0.4163, 0.7006, 0.414, 0.6956, 0.4466, 0.7736, 0.5072, 0.9203, 0.4678, 0.8842, 0.4864, 0.9289, 0.5072, 0.9203, 0.4886, 0.8754, 0.4678, 0.8842, 0.4886, 0.8754, 0.4255, 0.7822, 0.4678, 0.8842, 0.4886, 0.8754, 0.4466, 0.7736, 0.4255, 0.7822, 0.4255, 0.7822, 0.4466, 0.7736, 0.3931, 0.7042, 0.4466, 0.7736, 0.414, 0.6956, 0.3931, 0.7042, 0.5938, 0.8621, 0.5594, 0.828, 0.6115, 0.8797, 0.5594, 0.828, 0.5578, 0.8262, 0.6115, 0.8797, 0.6275, 0.8636, 0.5739, 0.8101, 0.6097, 0.8461, 0.5739, 0.8101, 0.5752, 0.8118, 0.6097, 0.8461, 0.5594, 0.828, 0.4812, 0.75, 0.5578, 0.8262, 0.4812, 0.75, 0.4797, 0.7484, 0.5578, 0.8262, 0.5739, 0.8101, 0.4957, 0.7323, 0.5752, 0.8118, 0.4957, 0.7323, 0.4974, 0.7339, 0.5752, 0.8118, 0.4812, 0.75, 0.4213, 0.6904, 0.4797, 0.7484, 0.4213, 0.6904, 0.4253, 0.6943, 0.4797, 0.7484, 0.4957, 0.7323, 0.4413, 0.6782, 0.4974, 0.7339, 0.4413, 0.6782, 0.4373, 0.6745, 0.4974, 0.7339, 0.6097, 0.8461, 0.5594, 0.828, 0.5938, 0.8621, 0.6097, 0.8461, 0.5752, 0.8118, 0.5594, 0.828, 0.5752, 0.8118, 0.4812, 0.75, 0.5594, 0.828, 0.5752, 0.8118, 0.4974, 0.7339, 0.4812, 0.75, 0.4812, 0.75, 0.4974, 0.7339, 0.4213, 0.6904, 0.4974, 0.7339, 0.4373, 0.6745, 0.4213, 0.6904, 0.6668, 0.76, 0.6221, 0.7416, 0.6899, 0.7695, 0.6221, 0.7416, 0.6199, 0.7406, 0.6899, 0.7695, 0.6986, 0.7485, 0.6286, 0.7196, 0.6754, 0.7392, 0.6286, 0.7196, 0.6305, 0.7206, 0.6754, 0.7392, 0.6221, 0.7416, 0.5201, 0.6993, 0.6199, 0.7406, 0.5201, 0.6993, 0.518, 0.6985, 0.6199, 0.7406, 0.6286, 0.7196, 0.5267, 0.6774, 0.6305, 0.7206, 0.5267, 0.6774, 0.5289, 0.6783, 0.6305, 0.7206, 0.5201, 0.6993, 0.442, 0.6671, 0.518, 0.6985, 0.442, 0.6671, 0.4471, 0.6692, 0.518, 0.6985, 0.5267, 0.6774, 0.4558, 0.6481, 0.5289, 0.6783, 0.4558, 0.6481, 0.4506, 0.6463, 0.5289, 0.6783, 0.6754, 0.7392, 0.6221, 0.7416, 0.6668, 0.76, 0.6754, 0.7392, 0.6305, 0.7206, 0.6221, 0.7416, 0.6305, 0.7206, 0.5201, 0.6993, 0.6221, 0.7416, 0.6305, 0.7206, 0.5289, 0.6783, 0.5201, 0.6993, 0.5201, 0.6993, 0.5289, 0.6783, 0.442, 0.6671, 0.5289, 0.6783, 0.4506, 0.6463, 0.442, 0.6671, 0.6955, 0.6372, 0.6471, 0.6373, 0.7205, 0.6371, 0.6471, 0.6373, 0.6447, 0.6372, 0.7205, 0.6371, 0.7204, 0.6144, 0.6447, 0.6145, 0.6955, 0.6146, 0.6447, 0.6145, 0.6469, 0.6147, 0.6955, 0.6146, 0.6471, 0.6373, 0.5367, 0.6374, 0.6447, 0.6372, 0.5367, 0.6374, 0.5344, 0.6373, 0.6447, 0.6372, 0.6447, 0.6145, 0.5344, 0.6146, 0.6469, 0.6147, 0.5344, 0.6146, 0.5367, 0.6146, 0.6469, 0.6147, 0.5367, 0.6374, 0.4522, 0.6375, 0.5344, 0.6373, 0.4522, 0.6375, 0.4577, 0.6374, 0.5344, 0.6373, 0.5344, 0.6146, 0.4577, 0.6147, 0.5367, 0.6146, 0.4577, 0.6147, 0.4522, 0.6149, 0.5367, 0.6146, 0.6955, 0.6146, 0.6471, 0.6373, 0.6955, 0.6372, 0.6955, 0.6146, 0.6469, 0.6147, 0.6471, 0.6373, 0.6469, 0.6147, 0.5367, 0.6374, 0.6471, 0.6373, 0.6469, 0.6147, 0.5367, 0.6146, 0.5367, 0.6374, 0.5367, 0.6374, 0.5367, 0.6146, 0.4522, 0.6375, 0.5367, 0.6146, 0.4522, 0.6149, 0.4522, 0.6375, 0.6752, 0.5136, 0.6305, 0.5322, 0.6983, 0.5041, 0.6305, 0.5322, 0.6283, 0.533, 0.6983, 0.5041, 0.6896, 0.483, 0.6196, 0.5119, 0.6666, 0.4928, 0.6196, 0.5119, 0.6217, 0.5113, 0.6666, 0.4928, 0.6305, 0.5322, 0.5284, 0.5742, 0.6283, 0.533, 0.5284, 0.5742, 0.5263, 0.575, 0.6283, 0.533, 0.6196, 0.5119, 0.5177, 0.554, 0.6217, 0.5113, 0.5177, 0.554, 0.5198, 0.5531, 0.6217, 0.5113, 0.5284, 0.5742, 0.4503, 0.6064, 0.5263, 0.575, 0.4503, 0.6064, 0.4554, 0.6043, 0.5263, 0.575, 0.5177, 0.554, 0.4468, 0.5833, 0.5198, 0.5531, 0.4468, 0.5833, 0.4417, 0.5856, 0.5198, 0.5531, 0.6666, 0.4928, 0.6305, 0.5322, 0.6752, 0.5136, 0.6666, 0.4928, 0.6217, 0.5113, 0.6305, 0.5322, 0.6217, 0.5113, 0.5284, 0.5742, 0.6305, 0.5322, 0.6217, 0.5113, 0.5198, 0.5531, 0.5284, 0.5742, 0.5284, 0.5742, 0.5198, 0.5531, 0.4503, 0.6064, 0.5198, 0.5531, 0.4417, 0.5856, 0.4503, 0.6064, 0.6067, 0.404, 0.5728, 0.4387, 0.6241, 0.3862, 0.5728, 0.4387, 0.5711, 0.4403, 0.6241, 0.3862, 0.6079, 0.3703, 0.5548, 0.4243, 0.5906, 0.3883, 0.5548, 0.4243, 0.5565, 0.4229, 0.5906, 0.3883, 0.5728, 0.4387, 0.4954, 0.5174, 0.5711, 0.4403, 0.4954, 0.5174, 0.4938, 0.519, 0.5711, 0.4403, 0.5548, 0.4243, 0.4776, 0.503, 0.5565, 0.4229, 0.4776, 0.503, 0.4792, 0.5013, 0.5565, 0.4229, 0.4954, 0.5174, 0.4362, 0.5776, 0.4938, 0.519, 0.4362, 0.5776, 0.44, 0.5737, 0.4938, 0.519, 0.4776, 0.503, 0.4238, 0.5577, 0.4792, 0.5013, 0.4238, 0.5577, 0.4201, 0.5618, 0.4792, 0.5013, 0.5906, 0.3883, 0.5728, 0.4387, 0.6067, 0.404, 0.5906, 0.3883, 0.5565, 0.4229, 0.5728, 0.4387, 0.5565, 0.4229, 0.4954, 0.5174, 0.5728, 0.4387, 0.5565, 0.4229, 0.4792, 0.5013, 0.4954, 0.5174, 0.4954, 0.5174, 0.4792, 0.5013, 0.4362, 0.5776, 0.4792, 0.5013, 0.4201, 0.5618, 0.4362, 0.5776, 0.5058, 0.3324, 0.4874, 0.3772, 0.5153, 0.3094, 0.4874, 0.3772, 0.4864, 0.3794, 0.5153, 0.3094, 0.4943, 0.3007, 0.4654, 0.3707, 0.4849, 0.3238, 0.4654, 0.3707, 0.4664, 0.3688, 0.4849, 0.3238, 0.4874, 0.3772, 0.4453, 0.4793, 0.4864, 0.3794, 0.4453, 0.4793, 0.4444, 0.4814, 0.4864, 0.3794, 0.4654, 0.3707, 0.4234, 0.4727, 0.4664, 0.3688, 0.4234, 0.4727, 0.4242, 0.4705, 0.4664, 0.3688, 0.4453, 0.4793, 0.4131, 0.5574, 0.4444, 0.4814, 0.4131, 0.5574, 0.4152, 0.5523, 0.4444, 0.4814, 0.4234, 0.4727, 0.3941, 0.5436, 0.4242, 0.4705, 0.3941, 0.5436, 0.3922, 0.5488, 0.4242, 0.4705, 0.4849, 0.3238, 0.4874, 0.3772, 0.5058, 0.3324, 0.4849, 0.3238, 0.4664, 0.3688, 0.4874, 0.3772, 0.4664, 0.3688, 0.4453, 0.4793, 0.4874, 0.3772, 0.4664, 0.3688, 0.4242, 0.4705, 0.4453, 0.4793, 0.4453, 0.4793, 0.4242, 0.4705, 0.4131, 0.5574, 0.4242, 0.4705, 0.3922, 0.5488, 0.4131, 0.5574, 0.3831, 0.3039, 0.3832, 0.3523, 0.3829, 0.279, 0.3832, 0.3523, 0.3831, 0.3547, 0.3829, 0.279, 0.3604, 0.279, 0.3604, 0.3548, 0.3604, 0.304, 0.3604, 0.3548, 0.3606, 0.3526, 0.3604, 0.304, 0.3832, 0.3523, 0.3833, 0.4628, 0.3831, 0.3547, 0.3833, 0.4628, 0.3833, 0.465, 0.3831, 0.3547, 0.3604, 0.3548, 0.3606, 0.4651, 0.3606, 0.3526, 0.3606, 0.4651, 0.3605, 0.4627, 0.3606, 0.3526, 0.3833, 0.4628, 0.3837, 0.5472, 0.3833, 0.465, 0.3837, 0.5472, 0.3835, 0.5417, 0.3833, 0.465, 0.3606, 0.4651, 0.3607, 0.5417, 0.3605, 0.4627, 0.3607, 0.5417, 0.3609, 0.5472, 0.3605, 0.4627, 0.3604, 0.304, 0.3832, 0.3523, 0.3831, 0.3039, 0.3604, 0.304, 0.3606, 0.3526, 0.3832, 0.3523, 0.3606, 0.3526, 0.3833, 0.4628, 0.3832, 0.3523, 0.3606, 0.3526, 0.3605, 0.4627, 0.3833, 0.4628, 0.3833, 0.4628, 0.3605, 0.4627, 0.3837, 0.5472, 0.3605, 0.4627, 0.3609, 0.5472, 0.3837, 0.5472, 0.2595, 0.3243, 0.2781, 0.369, 0.25, 0.3012, 0.2781, 0.369, 0.2789, 0.3712, 0.25, 0.3012, 0.229, 0.3099, 0.2579, 0.3799, 0.2387, 0.3329, 0.2579, 0.3799, 0.2573, 0.3778, 0.2387, 0.3329, 0.2781, 0.369, 0.3202, 0.4711, 0.2789, 0.3712, 0.3202, 0.4711, 0.3211, 0.4731, 0.2789, 0.3712, 0.2579, 0.3799, 0.3, 0.4818, 0.2573, 0.3778, 0.3, 0.4818, 0.2991, 0.4797, 0.2573, 0.3778, 0.3202, 0.4711, 0.3524, 0.5491, 0.3211, 0.4731, 0.3524, 0.5491, 0.3503, 0.544, 0.3211, 0.4731, 0.3, 0.4818, 0.3293, 0.5527, 0.2991, 0.4797, 0.3293, 0.5527, 0.3316, 0.5577, 0.2991, 0.4797, 0.2387, 0.3329, 0.2781, 0.369, 0.2595, 0.3243, 0.2387, 0.3329, 0.2573, 0.3778, 0.2781, 0.369, 0.2573, 0.3778, 0.3202, 0.4711, 0.2781, 0.369, 0.2573, 0.3778, 0.2991, 0.4797, 0.3202, 0.4711, 0.3202, 0.4711, 0.2991, 0.4797, 0.3524, 0.5491, 0.2991, 0.4797, 0.3316, 0.5577, 0.3524, 0.5491, 0.1521, 0.3908, 0.1865, 0.425, 0.1345, 0.3732, 0.1865, 0.425, 0.1881, 0.4268, 0.1345, 0.3732, 0.1185, 0.3893, 0.1721, 0.4429, 0.1362, 0.4068, 0.1721, 0.4429, 0.1706, 0.4412, 0.1362, 0.4068, 0.1865, 0.425, 0.2645, 0.5031, 0.1881, 0.4268, 0.2645, 0.5031, 0.2661, 0.5047, 0.1881, 0.4268, 0.1721, 0.4429, 0.25, 0.5208, 0.1706, 0.4412, 0.25, 0.5208, 0.2483, 0.5192, 0.1706, 0.4412, 0.2645, 0.5031, 0.3242, 0.5628, 0.2661, 0.5047, 0.3242, 0.5628, 0.3203, 0.5589, 0.2661, 0.5047, 0.25, 0.5208, 0.3043, 0.575, 0.2483, 0.5192, 0.3043, 0.575, 0.3083, 0.5787, 0.2483, 0.5192, 0.1362, 0.4068, 0.1865, 0.425, 0.1521, 0.3908, 0.1362, 0.4068, 0.1706, 0.4412, 0.1865, 0.425, 0.1706, 0.4412, 0.2645, 0.5031, 0.1865, 0.425, 0.1706, 0.4412, 0.2483, 0.5192, 0.2645, 0.5031, 0.2645, 0.5031, 0.2483, 0.5192, 0.3242, 0.5628, 0.2483, 0.5192, 0.3083, 0.5787, 0.3242, 0.5628, 0.07896, 0.4926, 0.1237, 0.5111, 0.05599, 0.4831, 0.1237, 0.5111, 0.1259, 0.5122, 0.05599, 0.4831, 0.04725, 0.5041, 0.1172, 0.5332, 0.07015, 0.5138, 0.1172, 0.5332, 0.1152, 0.5321, 0.07015, 0.5138, 0.1237, 0.5111, 0.2256, 0.5536, 0.1259, 0.5122, 0.2256, 0.5536, 0.2277, 0.5545, 0.1259, 0.5122, 0.1172, 0.5332, 0.219, 0.5755, 0.1152, 0.5321, 0.219, 0.5755, 0.2168, 0.5747, 0.1152, 0.5321, 0.2256, 0.5536, 0.3036, 0.5861, 0.2277, 0.5545, 0.3036, 0.5861, 0.2985, 0.584, 0.2277, 0.5545, 0.219, 0.5755, 0.2898, 0.605, 0.2168, 0.5747, 0.2898, 0.605, 0.2949, 0.6069, 0.2168, 0.5747, 0.07015, 0.5138, 0.1237, 0.5111, 0.07896, 0.4926, 0.07015, 0.5138, 0.1152, 0.5321, 0.1237, 0.5111, 0.1152, 0.5321, 0.2256, 0.5536, 0.1237, 0.5111, 0.1152, 0.5321, 0.2168, 0.5747, 0.2256, 0.5536, 0.2256, 0.5536, 0.2168, 0.5747, 0.3036, 0.5861, 0.2168, 0.5747, 0.2949, 0.6069, 0.3036, 0.5861, 0.04999, 0.6161, 0.09843, 0.616, 0.02512, 0.6162, 0.09843, 0.616, 0.1009, 0.6161, 0.02512, 0.6162, 0.02514, 0.6389, 0.1009, 0.6388, 0.05002, 0.6386, 0.1009, 0.6388, 0.09866, 0.6386, 0.05002, 0.6386, 0.09843, 0.616, 0.2089, 0.6159, 0.1009, 0.6161, 0.2089, 0.6159, 0.2111, 0.616, 0.1009, 0.6161, 0.1009, 0.6388, 0.2112, 0.6387, 0.09866, 0.6386, 0.2112, 0.6387, 0.2088, 0.6387, 0.09866, 0.6386, 0.2089, 0.6159, 0.2933, 0.6159, 0.2111, 0.616, 0.2933, 0.6159, 0.2878, 0.6159, 0.2111, 0.616, 0.2112, 0.6387, 0.2878, 0.6386, 0.2088, 0.6387, 0.2878, 0.6386, 0.2933, 0.6384, 0.2088, 0.6387, 0.05002, 0.6386, 0.09843, 0.616, 0.04999, 0.6161, 0.05002, 0.6386, 0.09866, 0.6386, 0.09843, 0.616, 0.09866, 0.6386, 0.2089, 0.6159, 0.09843, 0.616, 0.09866, 0.6386, 0.2088, 0.6387, 0.2089, 0.6159, 0.2089, 0.6159, 0.2088, 0.6387, 0.2933, 0.6159, 0.2088, 0.6387, 0.2933, 0.6384, 0.2933, 0.6159, 0.06975, 0.7384, 0.1146, 0.72, 0.04673, 0.7478, 0.1146, 0.72, 0.1169, 0.7192, 0.04673, 0.7478, 0.05531, 0.7689, 0.1255, 0.7403, 0.07826, 0.7592, 0.1255, 0.7403, 0.1233, 0.7409, 0.07826, 0.7592, 0.1146, 0.72, 0.2169, 0.6784, 0.1169, 0.7192, 0.2169, 0.6784, 0.219, 0.6776, 0.1169, 0.7192, 0.1255, 0.7403, 0.2276, 0.6987, 0.1233, 0.7409, 0.2276, 0.6987, 0.2254, 0.6996, 0.1233, 0.7409, 0.2169, 0.6784, 0.295, 0.6466, 0.219, 0.6776, 0.295, 0.6466, 0.29, 0.6487, 0.219, 0.6776, 0.2276, 0.6987, 0.2986, 0.6697, 0.2254, 0.6996, 0.2986, 0.6697, 0.3035, 0.6674, 0.2254, 0.6996, 0.07826, 0.7592, 0.1146, 0.72, 0.06975, 0.7384, 0.07826, 0.7592, 0.1233, 0.7409, 0.1146, 0.72, 0.1233, 0.7409, 0.2169, 0.6784, 0.1146, 0.72, 0.1233, 0.7409, 0.2254, 0.6996, 0.2169, 0.6784, 0.2169, 0.6784, 0.2254, 0.6996, 0.295, 0.6466, 0.2254, 0.6996, 0.3035, 0.6674, 0.295, 0.6466, 0.1357, 0.846, 0.1701, 0.8118, 0.1181, 0.8635, 0.1701, 0.8118, 0.1719, 0.8102, 0.1181, 0.8635, 0.1341, 0.8797, 0.1879, 0.8264, 0.1516, 0.862, 0.1879, 0.8264, 0.1861, 0.8278, 0.1516, 0.862, 0.1701, 0.8118, 0.2486, 0.7342, 0.1719, 0.8102, 0.2486, 0.7342, 0.2503, 0.7327, 0.1719, 0.8102, 0.1879, 0.8264, 0.2663, 0.7488, 0.1861, 0.8278, 0.2663, 0.7488, 0.2646, 0.7505, 0.1861, 0.8278, 0.3086, 0.6748, 0.3047, 0.6787, 0.2503, 0.7327, 0.2663, 0.7488, 0.3207, 0.6949, 0.2646, 0.7505, 0.3207, 0.6949, 0.3244, 0.6909, 0.2646, 0.7505, 0.1516, 0.862, 0.1701, 0.8118, 0.1357, 0.846, 0.1516, 0.862, 0.1861, 0.8278, 0.1701, 0.8118, 0.1861, 0.8278, 0.2486, 0.7342, 0.1701, 0.8118, 0.1861, 0.8278, 0.2646, 0.7505, 0.2486, 0.7342, 0.2486, 0.7342, 0.2646, 0.7505, 0.3086, 0.6748, 0.2646, 0.7505, 0.3244, 0.6909, 0.3086, 0.6748, 0.2392, 0.9207, 0.2576, 0.8759, 0.2297, 0.9437, 0.2576, 0.8759, 0.2587, 0.8737, 0.2297, 0.9437, 0.2507, 0.9524, 0.2797, 0.8824, 0.26, 0.9293, 0.2797, 0.8824, 0.2786, 0.8844, 0.26, 0.9293, 0.2576, 0.8759, 0.3, 0.7739, 0.2587, 0.8737, 0.3, 0.7739, 0.3009, 0.7718, 0.2587, 0.8737, 0.2797, 0.8824, 0.3219, 0.7806, 0.2786, 0.8844, 0.3219, 0.7806, 0.321, 0.7827, 0.2786, 0.8844, 0.3, 0.7739, 0.3323, 0.6959, 0.3009, 0.7718, 0.3323, 0.6959, 0.3302, 0.701, 0.3009, 0.7718, 0.3219, 0.7806, 0.3512, 0.7097, 0.321, 0.7827, 0.3512, 0.7097, 0.3531, 0.7046, 0.321, 0.7827, 0.26, 0.9293, 0.2576, 0.8759, 0.2392, 0.9207, 0.26, 0.9293, 0.2786, 0.8844, 0.2576, 0.8759, 0.2786, 0.8844, 0.3, 0.7739, 0.2576, 0.8759, 0.2786, 0.8844, 0.321, 0.7827, 0.3, 0.7739, 0.3, 0.7739, 0.321, 0.7827, 0.3323, 0.6959, 0.321, 0.7827, 0.3531, 0.7046, 0.3323, 0.6959, 0.3618, 0.9494, 0.3618, 0.901, 0.3619, 0.9743, 0.3618, 0.901, 0.3619, 0.8986, 0.3619, 0.9743, 0.3847, 0.9743, 0.3847, 0.8986, 0.3844, 0.9494, 0.3847, 0.8986, 0.3844, 0.9008, 0.3844, 0.9494, 0.3618, 0.901, 0.3619, 0.7906, 0.3619, 0.8986, 0.3619, 0.7906, 0.3619, 0.7883, 0.3619, 0.8986, 0.3847, 0.8986, 0.3847, 0.7883, 0.3844, 0.9008, 0.3847, 0.7883, 0.3847, 0.7907, 0.3844, 0.9008, 0.3619, 0.7906, 0.3618, 0.7061, 0.3619, 0.7883, 0.3618, 0.7061, 0.3619, 0.7116, 0.3619, 0.7883, 0.3847, 0.7883, 0.3846, 0.7116, 0.3847, 0.7907, 0.3846, 0.7116, 0.3844, 0.7061, 0.3847, 0.7907, 0.3844, 0.9494, 0.3618, 0.901, 0.3618, 0.9494, 0.3844, 0.9494, 0.3844, 0.9008, 0.3618, 0.901, 0.3844, 0.9008, 0.3619, 0.7906, 0.3618, 0.901, 0.3844, 0.9008, 0.3847, 0.7907, 0.3619, 0.7906, 0.3619, 0.7906, 0.3847, 0.7907, 0.3618, 0.7061, 0.3847, 0.7907, 0.3844, 0.7061, 0.3618, 0.7061, 0.2486, 0.7342, 0.3086, 0.6748, 0.2503, 0.7327, 0.3739, 0.7238, 0.4112, 0.7164, 0.3739, 0.6262, 0.3739, 0.6262, 0.3995, 0.6881, 0.3739, 0.6932, 0.4112, 0.7164, 0.4429, 0.6953, 0.3739, 0.6262, 0.3739, 0.6262, 0.4213, 0.6736, 0.3995, 0.6881, 0.4429, 0.6953, 0.4641, 0.6636, 0.3739, 0.6262, 0.3739, 0.6262, 0.4358, 0.6518, 0.4213, 0.6736, 0.4641, 0.6636, 0.4715, 0.6262, 0.3739, 0.6262, 0.3739, 0.6262, 0.4409, 0.6262, 0.4358, 0.6518, 0.4715, 0.6262, 0.4641, 0.5889, 0.3739, 0.6262, 0.3739, 0.6262, 0.4358, 0.6006, 0.4409, 0.6262, 0.4641, 0.5889, 0.4429, 0.5572, 0.3739, 0.6262, 0.3739, 0.6262, 0.4213, 0.5789, 0.4358, 0.6006, 0.4429, 0.5572, 0.4112, 0.536, 0.3739, 0.6262, 0.3739, 0.6262, 0.3995, 0.5644, 0.4213, 0.5789, 0.4112, 0.536, 0.3739, 0.5286, 0.3739, 0.6262, 0.3739, 0.6262, 0.3739, 0.5593, 0.3995, 0.5644, 0.3739, 0.5286, 0.3365, 0.536, 0.3739, 0.6262, 0.3739, 0.6262, 0.3483, 0.5644, 0.3739, 0.5593, 0.3365, 0.536, 0.3049, 0.5572, 0.3739, 0.6262, 0.3739, 0.6262, 0.3266, 0.5789, 0.3483, 0.5644, 0.3049, 0.5572, 0.2837, 0.5889, 0.3739, 0.6262, 0.3739, 0.6262, 0.312, 0.6006, 0.3266, 0.5789, 0.2837, 0.5889, 0.2763, 0.6262, 0.3739, 0.6262, 0.3739, 0.6262, 0.3069, 0.6262, 0.312, 0.6006, 0.2763, 0.6262, 0.2837, 0.6636, 0.3739, 0.6262, 0.3739, 0.6262, 0.312, 0.6518, 0.3069, 0.6262, 0.2837, 0.6636, 0.3049, 0.6953, 0.3739, 0.6262, 0.3739, 0.6262, 0.3266, 0.6736, 0.312, 0.6518, 0.3049, 0.6953, 0.3365, 0.7164, 0.3739, 0.6262, 0.3739, 0.6262, 0.3483, 0.6881, 0.3266, 0.6736, 0.3365, 0.7164, 0.3739, 0.7238, 0.3739, 0.6262, 0.3739, 0.6262, 0.3739, 0.6932, 0.3483, 0.6881, 0.3739, 0.7063, 0.4046, 0.7002, 0.3739, 0.7224, 0.4046, 0.7002, 0.4107, 0.7151, 0.3739, 0.7224, 0.3739, 0.7224, 0.4107, 0.7151, 0.3739, 0.7332, 0.4107, 0.7151, 0.4149, 0.7251, 0.3739, 0.7332, 0.4046, 0.7002, 0.4305, 0.6828, 0.4107, 0.7151, 0.4305, 0.6828, 0.442, 0.6943, 0.4107, 0.7151, 0.4107, 0.7151, 0.442, 0.6943, 0.4149, 0.7251, 0.442, 0.6943, 0.4496, 0.7019, 0.4149, 0.7251, 0.4305, 0.6828, 0.4479, 0.6568, 0.442, 0.6943, 0.4479, 0.6568, 0.4628, 0.663, 0.442, 0.6943, 0.442, 0.6943, 0.4628, 0.663, 0.4496, 0.7019, 0.4628, 0.663, 0.4728, 0.6672, 0.4496, 0.7019, 0.4479, 0.6568, 0.454, 0.6262, 0.4628, 0.663, 0.454, 0.6262, 0.4701, 0.6262, 0.4628, 0.663, 0.4628, 0.663, 0.4701, 0.6262, 0.4728, 0.6672, 0.4701, 0.6262, 0.4809, 0.6262, 0.4728, 0.6672, 0.454, 0.6262, 0.4479, 0.5956, 0.4701, 0.6262, 0.4479, 0.5956, 0.4628, 0.5894, 0.4701, 0.6262, 0.4701, 0.6262, 0.4628, 0.5894, 0.4809, 0.6262, 0.4628, 0.5894, 0.4728, 0.5853, 0.4809, 0.6262, 0.4479, 0.5956, 0.4305, 0.5696, 0.4628, 0.5894, 0.4305, 0.5696, 0.442, 0.5582, 0.4628, 0.5894, 0.4628, 0.5894, 0.442, 0.5582, 0.4728, 0.5853, 0.442, 0.5582, 0.4496, 0.5505, 0.4728, 0.5853, 0.4305, 0.5696, 0.4046, 0.5523, 0.442, 0.5582, 0.4046, 0.5523, 0.4107, 0.5373, 0.442, 0.5582, 0.442, 0.5582, 0.4107, 0.5373, 0.4496, 0.5505, 0.4107, 0.5373, 0.4149, 0.5273, 0.4496, 0.5505, 0.4046, 0.5523, 0.3739, 0.5462, 0.4107, 0.5373, 0.3739, 0.5462, 0.3739, 0.53, 0.4107, 0.5373, 0.4107, 0.5373, 0.3739, 0.53, 0.4149, 0.5273, 0.3739, 0.53, 0.3739, 0.5192, 0.4149, 0.5273, 0.3739, 0.5462, 0.3433, 0.5523, 0.3739, 0.53, 0.3433, 0.5523, 0.3371, 0.5373, 0.3739, 0.53, 0.3739, 0.53, 0.3371, 0.5373, 0.3739, 0.5192, 0.3371, 0.5373, 0.333, 0.5273, 0.3739, 0.5192, 0.3433, 0.5523, 0.3173, 0.5696, 0.3371, 0.5373, 0.3173, 0.5696, 0.3059, 0.5582, 0.3371, 0.5373, 0.3371, 0.5373, 0.3059, 0.5582, 0.333, 0.5273, 0.3059, 0.5582, 0.2982, 0.5505, 0.333, 0.5273, 0.3173, 0.5696, 0.3, 0.5956, 0.3059, 0.5582, 0.3, 0.5956, 0.285, 0.5894, 0.3059, 0.5582, 0.3059, 0.5582, 0.285, 0.5894, 0.2982, 0.5505, 0.285, 0.5894, 0.2751, 0.5853, 0.2982, 0.5505, 0.3, 0.5956, 0.2939, 0.6262, 0.285, 0.5894, 0.2939, 0.6262, 0.2777, 0.6262, 0.285, 0.5894, 0.285, 0.5894, 0.2777, 0.6262, 0.2751, 0.5853, 0.2777, 0.6262, 0.2669, 0.6262, 0.2751, 0.5853, 0.2939, 0.6262, 0.3, 0.6568, 0.2777, 0.6262, 0.3, 0.6568, 0.285, 0.663, 0.2777, 0.6262, 0.2777, 0.6262, 0.285, 0.663, 0.2669, 0.6262, 0.285, 0.663, 0.2751, 0.6672, 0.2669, 0.6262, 0.3, 0.6568, 0.3173, 0.6828, 0.285, 0.663, 0.3173, 0.6828, 0.3059, 0.6943, 0.285, 0.663, 0.285, 0.663, 0.3059, 0.6943, 0.2751, 0.6672, 0.3059, 0.6943, 0.2982, 0.7019, 0.2751, 0.6672, 0.3173, 0.6828, 0.3433, 0.7002, 0.3059, 0.6943, 0.3433, 0.7002, 0.3371, 0.7151, 0.3059, 0.6943, 0.3059, 0.6943, 0.3371, 0.7151, 0.2982, 0.7019, 0.3371, 0.7151, 0.333, 0.7251, 0.2982, 0.7019, 0.3433, 0.7002, 0.3739, 0.7063, 0.3371, 0.7151, 0.3739, 0.7063, 0.3739, 0.7224, 0.3371, 0.7151, 0.3371, 0.7151, 0.3739, 0.7224, 0.333, 0.7251, 0.3739, 0.7224, 0.3739, 0.7332, 0.333, 0.7251, 0.3739, 0.6932, 0.3995, 0.6881, 0.3739, 0.7063, 0.3995, 0.6881, 0.4046, 0.7002, 0.3739, 0.7063, 0.3995, 0.6881, 0.4213, 0.6736, 0.4046, 0.7002, 0.4213, 0.6736, 0.4305, 0.6828, 0.4046, 0.7002, 0.4213, 0.6736, 0.4358, 0.6518, 0.4305, 0.6828, 0.4358, 0.6518, 0.4479, 0.6568, 0.4305, 0.6828, 0.4358, 0.6518, 0.4409, 0.6262, 0.4479, 0.6568, 0.4409, 0.6262, 0.454, 0.6262, 0.4479, 0.6568, 0.4409, 0.6262, 0.4358, 0.6006, 0.454, 0.6262, 0.4358, 0.6006, 0.4479, 0.5956, 0.454, 0.6262, 0.4358, 0.6006, 0.4213, 0.5789, 0.4479, 0.5956, 0.4213, 0.5789, 0.4305, 0.5696, 0.4479, 0.5956, 0.4213, 0.5789, 0.3995, 0.5644, 0.4305, 0.5696, 0.3995, 0.5644, 0.4046, 0.5523, 0.4305, 0.5696, 0.3995, 0.5644, 0.3739, 0.5593, 0.4046, 0.5523, 0.3739, 0.5593, 0.3739, 0.5462, 0.4046, 0.5523, 0.3739, 0.5593, 0.3483, 0.5644, 0.3739, 0.5462, 0.3483, 0.5644, 0.3433, 0.5523, 0.3739, 0.5462, 0.3483, 0.5644, 0.3266, 0.5789, 0.3433, 0.5523, 0.3266, 0.5789, 0.3173, 0.5696, 0.3433, 0.5523, 0.3266, 0.5789, 0.312, 0.6006, 0.3173, 0.5696, 0.312, 0.6006, 0.3, 0.5956, 0.3173, 0.5696, 0.312, 0.6006, 0.3069, 0.6262, 0.3, 0.5956, 0.3069, 0.6262, 0.2939, 0.6262, 0.3, 0.5956, 0.3069, 0.6262, 0.312, 0.6518, 0.2939, 0.6262, 0.312, 0.6518, 0.3, 0.6568, 0.2939, 0.6262, 0.312, 0.6518, 0.3266, 0.6736, 0.3, 0.6568, 0.3266, 0.6736, 0.3173, 0.6828, 0.3, 0.6568, 0.3266, 0.6736, 0.3483, 0.6881, 0.3173, 0.6828, 0.3483, 0.6881, 0.3433, 0.7002, 0.3173, 0.6828, 0.3483, 0.6881, 0.3739, 0.6932, 0.3433, 0.7002, 0.3739, 0.6932, 0.3739, 0.7063, 0.3433, 0.7002, 0.86, 0.4939, 0.9278, 0.4548, 0.86, 0.5658, 0.9278, 0.4548, 0.99, 0.4907, 0.86, 0.5658, 0.9278, 0.4548, 0.9278, 0.3765, 0.99, 0.4907, 0.9278, 0.3765, 0.99, 0.3406, 0.99, 0.4907, 0.9278, 0.3765, 0.86, 0.3374, 0.99, 0.3406, 0.86, 0.3374, 0.86, 0.2655, 0.99, 0.3406, 0.86, 0.3374, 0.7923, 0.3765, 0.86, 0.2655, 0.7923, 0.3765, 0.73, 0.3406, 0.86, 0.2655, 0.7923, 0.3765, 0.7923, 0.4548, 0.73, 0.3406, 0.7923, 0.4548, 0.73, 0.4907, 0.73, 0.3406, 0.7923, 0.4548, 0.86, 0.4939, 0.73, 0.4907, 0.86, 0.4939, 0.86, 0.5658, 0.73, 0.4907, 0.99, 0.3406, 0.86, 0.2655, 0.99, 0.3406, 0.86, 0.2655, 0.8599, 0.2655, 0.99, 0.3406, 0.73, 0.4907, 0.86, 0.5658, 0.7299, 0.4907, 0.86, 0.5658, 0.8599, 0.5658, 0.7299, 0.4907, 0.86, 0.5658, 0.99, 0.4907, 0.8599, 0.5658, 0.99, 0.4907, 0.99, 0.4907, 0.8599, 0.5658, 0.86, 0.2655, 0.73, 0.3406, 0.8599, 0.2655, 0.73, 0.3406, 0.7299, 0.3406, 0.8599, 0.2655, 0.99, 0.4907, 0.99, 0.3406, 0.99, 0.4907, 0.99, 0.3406, 0.99, 0.3406, 0.99, 0.4907, 0.73, 0.3406, 0.73, 0.4907, 0.7299, 0.3406, 0.73, 0.4907, 0.7299, 0.4907, 0.7299, 0.3406])
me_mesh.use_remesh_preserve_volume = False
me_mesh.use_remesh_preserve_attributes = False
me_mesh.use_mirror_vertex_groups = False
me_mesh.update()
me_rim_template = bpy.data.meshes.new('rim_template')
me_rim_template.from_pydata([(0.75, 0.5403, 0.0002573), (0.75, 0.5299, 0.1056), (0.75, 0.4992, 0.2069), (0.75, 0.4493, 0.3003), (0.75, 0.3821, 0.3822), (0.75, 0.3002, 0.4493), (0.75, 0.2069, 0.4993), (0.75, 0.1055, 0.53), (0.75, 0.0001643, 0.5404), (0.75, -0.1052, 0.53), (0.75, -0.2065, 0.4993), (0.75, -0.2999, 0.4493), (0.75, -0.3818, 0.3822), (0.75, -0.4489, 0.3003), (0.75, -0.4988, 0.2069), (0.75, -0.5296, 0.1056), (0.75, -0.5399, 0.0002573), (0.75, -0.5296, -0.1051), (0.75, -0.4988, -0.2064), (0.75, -0.4489, -0.2998), (0.75, -0.3818, -0.3817), (0.75, -0.2999, -0.4488), (0.75, -0.2065, -0.4987), (0.75, -0.1052, -0.5295), (0.75, 0.0001643, -0.5399), (0.75, 0.1055, -0.5295), (0.75, 0.2069, -0.4987), (0.75, 0.3002, -0.4488), (0.75, 0.3821, -0.3817), (0.75, 0.4493, -0.2998), (0.75, 0.4992, -0.2064), (0.75, 0.5299, -0.1051), (0.7092, 0.4911, 0.0979), (0.7092, 0.4163, 0.2783), (0.7092, 0.3541, 0.3542), (0.7092, 0.1917, 0.4627), (0.7092, 0.09781, 0.4912), (0.7092, 0.0001643, 0.5008), (0.7092, -0.2779, 0.4164), (0.7092, -0.4907, 0.0979), (0.7092, -0.5004, 0.0002573), (0.7092, -0.416, -0.2778), (0.7092, -0.1914, -0.4622), (0.7092, -0.09748, -0.4906), (0.7092, 0.1917, -0.4622), (0.7092, 0.2782, -0.4159), (0.7092, 0.4163, -0.2778), (0.7092, 0.5007, 0.0002573), (0.7092, 0.4626, 0.1918), (0.7092, 0.2782, 0.4164), (0.7092, -0.09748, 0.4912), (0.7092, -0.1914, 0.4627), (0.7092, -0.3538, 0.3542), (0.7092, -0.416, 0.2783), (0.7092, -0.4623, 0.1918), (0.7092, -0.4907, -0.09739), (0.7092, -0.4623, -0.1913), (0.7092, -0.3538, -0.3537), (0.7092, -0.2779, -0.4159), (0.7092, 0.0001643, -0.5003), (0.7092, 0.09781, -0.4906), (0.7092, 0.3541, -0.3537), (0.7092, 0.4626, -0.1913), (0.7092, 0.4911, -0.09739), (0.04116, 0.4163, 0.2783), (0.04116, 0.3541, 0.3542), (0.04116, 0.2782, 0.4164), (0.04116, 0.1917, 0.4627), (0.04116, -0.416, 0.2783), (0.04116, -0.4623, 0.1918), (0.04116, -0.4907, 0.0979), (0.04116, -0.5004, 0.0002573), (0.04116, -0.4907, -0.09739), (0.04116, -0.416, -0.2778), (0.04116, -0.3538, -0.3537), (0.04116, -0.2779, -0.4159), (0.04116, -0.1914, -0.4622), (0.04116, -0.09748, -0.4906), (0.04116, 0.0001643, -0.5003), (0.04116, 0.3541, -0.3537), (0.04116, 0.5007, 0.0002573), (0.04116, 0.4911, 0.0979), (0.04116, 0.4626, 0.1918), (0.04116, 0.09781, 0.4912), (0.04116, 0.0001643, 0.5008), (0.04116, -0.09748, 0.4912), (0.04116, -0.1914, 0.4627), (0.04116, -0.2779, 0.4164), (0.04116, -0.3538, 0.3542), (0.04116, -0.4623, -0.1913), (0.04116, 0.09781, -0.4906), (0.04116, 0.1917, -0.4622), (0.04116, 0.2782, -0.4159), (0.04116, 0.4163, -0.2778), (0.04116, 0.4626, -0.1913), (0.04116, 0.4911, -0.09739), (-0.0003005, 0.5403, 0.0002573), (-0.0003005, 0.5299, 0.1056), (-0.0003004, 0.4992, 0.2069), (-0.0003004, 0.4493, 0.3003), (-0.0003005, 0.3821, 0.3822), (-0.0003005, 0.3002, 0.4493), (-0.0003005, 0.2069, 0.4993), (-0.0003005, 0.1055, 0.53), (-0.0003004, 0.0001643, 0.5404), (-0.0003004, -0.1052, 0.53), (-0.0003004, -0.2065, 0.4993), (-0.0003004, -0.2999, 0.4493), (-0.0003004, -0.3818, 0.3822), (-0.0003004, -0.4489, 0.3003), (-0.0003004, -0.4988, 0.2069), (-0.0003003, -0.5296, 0.1056), (-0.0003003, -0.5399, 0.0002573), (-0.0003003, -0.5296, -0.1051), (-0.0003004, -0.4988, -0.2064), (-0.0003004, -0.4489, -0.2998), (-0.0003004, -0.3818, -0.3817), (-0.0003004, -0.2999, -0.4488), (-0.0003004, -0.2065, -0.4987), (-0.0003004, -0.1052, -0.5295), (-0.0003004, 0.0001643, -0.5399), (-0.0003005, 0.1055, -0.5295), (-0.0003005, 0.2069, -0.4987), (-0.0003005, 0.3002, -0.4488), (-0.0003005, 0.3821, -0.3817), (-0.0003004, 0.4493, -0.2998), (-0.0003004, 0.4992, -0.2064), (-0.0003005, 0.5299, -0.1051)], [], [(0, 1, 47), (47, 1, 32), (1, 2, 32), (32, 2, 48), (2, 3, 48), (48, 3, 33), (3, 4, 33), (33, 4, 34), (4, 5, 34), (34, 5, 49), (5, 6, 49), (49, 6, 35), (6, 7, 35), (35, 7, 36), (7, 8, 36), (36, 8, 37), (8, 9, 37), (37, 9, 50), (9, 10, 50), (50, 10, 51), (10, 11, 51), (51, 11, 38), (11, 12, 38), (38, 12, 52), (12, 13, 52), (52, 13, 53), (13, 14, 53), (53, 14, 54), (14, 15, 54), (54, 15, 39), (15, 16, 39), (39, 16, 40), (16, 17, 40), (40, 17, 55), (17, 18, 55), (55, 18, 56), (18, 19, 56), (56, 19, 41), (19, 20, 41), (41, 20, 57), (20, 21, 57), (57, 21, 58), (21, 22, 58), (58, 22, 42), (22, 23, 42), (42, 23, 43), (23, 24, 43), (43, 24, 59), (24, 25, 59), (59, 25, 60), (25, 26, 60), (60, 26, 44), (26, 27, 44), (44, 27, 45), (27, 28, 45), (45, 28, 61), (28, 29, 61), (61, 29, 46), (29, 30, 46), (46, 30, 62), (30, 31, 62), (62, 31, 63), (31, 0, 63), (63, 0, 47), (47, 32, 80), (80, 32, 81), (32, 48, 81), (81, 48, 82), (48, 33, 82), (82, 33, 64), (33, 34, 64), (64, 34, 65), (34, 49, 65), (65, 49, 66), (49, 35, 66), (66, 35, 67), (35, 36, 67), (67, 36, 83), (36, 37, 83), (83, 37, 84), (37, 50, 84), (84, 50, 85), (50, 51, 85), (85, 51, 86), (51, 38, 86), (86, 38, 87), (38, 52, 87), (87, 52, 88), (52, 53, 88), (88, 53, 68), (53, 54, 68), (68, 54, 69), (54, 39, 69), (69, 39, 70), (39, 40, 70), (70, 40, 71), (40, 55, 71), (71, 55, 72), (55, 56, 72), (72, 56, 89), (56, 41, 89), (89, 41, 73), (41, 57, 73), (73, 57, 74), (57, 58, 74), (74, 58, 75), (58, 42, 75), (75, 42, 76), (42, 43, 76), (76, 43, 77), (43, 59, 77), (77, 59, 78), (59, 60, 78), (78, 60, 90), (60, 44, 90), (90, 44, 91), (44, 45, 91), (91, 45, 92), (45, 61, 92), (92, 61, 79), (61, 46, 79), (79, 46, 93), (46, 62, 93), (93, 62, 94), (62, 63, 94), (94, 63, 95), (63, 47, 95), (95, 47, 80), (80, 81, 96), (96, 81, 97), (81, 82, 97), (97, 82, 98), (82, 64, 98), (98, 64, 99), (64, 65, 99), (99, 65, 100), (65, 66, 100), (100, 66, 101), (66, 67, 101), (101, 67, 102), (67, 83, 102), (102, 83, 103), (83, 84, 103), (103, 84, 104), (84, 85, 104), (104, 85, 105), (85, 86, 105), (105, 86, 106), (86, 87, 106), (106, 87, 107), (87, 88, 107), (107, 88, 108), (88, 68, 108), (108, 68, 109), (68, 69, 109), (109, 69, 110), (69, 70, 110), (110, 70, 111), (70, 71, 111), (111, 71, 112), (71, 72, 112), (112, 72, 113), (72, 89, 113), (113, 89, 114), (89, 73, 114), (114, 73, 115), (73, 74, 115), (115, 74, 116), (74, 75, 116), (116, 75, 117), (75, 76, 117), (117, 76, 118), (76, 77, 118), (118, 77, 119), (77, 78, 119), (119, 78, 120), (78, 90, 120), (120, 90, 121), (90, 91, 121), (121, 91, 122), (91, 92, 122), (122, 92, 123), (92, 79, 123), (123, 79, 124), (79, 93, 124), (124, 93, 125), (93, 94, 125), (125, 94, 126), (94, 95, 126), (126, 95, 127), (95, 80, 127), (127, 80, 96)])
me_rim_template.polygons.foreach_set('use_smooth', [True] * 192)
_uv = me_rim_template.uv_layers.new(name='UVTex')
_uv.uv.foreach_set('vector', [0.0, 1.0, 0.03125, 1.0, 0.0, 0.875, 0.0, 0.875, 0.03125, 1.0, 0.03125, 0.875, 0.03125, 1.0, 0.0625, 1.0, 0.03125, 0.875, 0.03125, 0.875, 0.0625, 1.0, 0.0625, 0.875, 0.0625, 1.0, 0.09375, 1.0, 0.0625, 0.875, 0.0625, 0.875, 0.09375, 1.0, 0.09375, 0.875, 0.09375, 1.0, 0.125, 1.0, 0.09375, 0.875, 0.09375, 0.875, 0.125, 1.0, 0.125, 0.875, 0.125, 1.0, 0.1562, 1.0, 0.125, 0.875, 0.125, 0.875, 0.1562, 1.0, 0.1562, 0.875, 0.1562, 1.0, 0.1875, 1.0, 0.1562, 0.875, 0.1562, 0.875, 0.1875, 1.0, 0.1875, 0.875, 0.1875, 1.0, 0.2188, 1.0, 0.1875, 0.875, 0.1875, 0.875, 0.2188, 1.0, 0.2188, 0.875, 0.2188, 1.0, 0.25, 1.0, 0.2188, 0.875, 0.2188, 0.875, 0.25, 1.0, 0.25, 0.875, 0.25, 1.0, 0.2812, 1.0, 0.25, 0.875, 0.25, 0.875, 0.2812, 1.0, 0.2812, 0.875, 0.2812, 1.0, 0.3125, 1.0, 0.2812, 0.875, 0.2812, 0.875, 0.3125, 1.0, 0.3125, 0.875, 0.3125, 1.0, 0.3438, 1.0, 0.3125, 0.875, 0.3125, 0.875, 0.3438, 1.0, 0.3438, 0.875, 0.3438, 1.0, 0.375, 1.0, 0.3438, 0.875, 0.3438, 0.875, 0.375, 1.0, 0.375, 0.875, 0.375, 1.0, 0.4062, 1.0, 0.375, 0.875, 0.375, 0.875, 0.4062, 1.0, 0.4062, 0.875, 0.4062, 1.0, 0.4375, 1.0, 0.4062, 0.875, 0.4062, 0.875, 0.4375, 1.0, 0.4375, 0.875, 0.4375, 1.0, 0.4688, 1.0, 0.4375, 0.875, 0.4375, 0.875, 0.4688, 1.0, 0.4688, 0.875, 0.4688, 1.0, 0.5, 1.0, 0.4688, 0.875, 0.4688, 0.875, 0.5, 1.0, 0.5, 0.875, 0.5, 1.0, 0.5312, 1.0, 0.5, 0.875, 0.5, 0.875, 0.5312, 1.0, 0.5312, 0.875, 0.5312, 1.0, 0.5625, 1.0, 0.5312, 0.875, 0.5312, 0.875, 0.5625, 1.0, 0.5625, 0.875, 0.5625, 1.0, 0.5938, 1.0, 0.5625, 0.875, 0.5625, 0.875, 0.5938, 1.0, 0.5938, 0.875, 0.5938, 1.0, 0.625, 1.0, 0.5938, 0.875, 0.5938, 0.875, 0.625, 1.0, 0.625, 0.875, 0.625, 1.0, 0.6562, 1.0, 0.625, 0.875, 0.625, 0.875, 0.6562, 1.0, 0.6562, 0.875, 0.6562, 1.0, 0.6875, 1.0, 0.6562, 0.875, 0.6562, 0.875, 0.6875, 1.0, 0.6875, 0.875, 0.6875, 1.0, 0.7188, 1.0, 0.6875, 0.875, 0.6875, 0.875, 0.7188, 1.0, 0.7188, 0.875, 0.7188, 1.0, 0.75, 1.0, 0.7188, 0.875, 0.7188, 0.875, 0.75, 1.0, 0.75, 0.875, 0.75, 1.0, 0.7812, 1.0, 0.75, 0.875, 0.75, 0.875, 0.7812, 1.0, 0.7812, 0.875, 0.7812, 1.0, 0.8125, 1.0, 0.7812, 0.875, 0.7812, 0.875, 0.8125, 1.0, 0.8125, 0.875, 0.8125, 1.0, 0.8438, 1.0, 0.8125, 0.875, 0.8125, 0.875, 0.8438, 1.0, 0.8438, 0.875, 0.8438, 1.0, 0.875, 1.0, 0.8438, 0.875, 0.8438, 0.875, 0.875, 1.0, 0.875, 0.875, 0.875, 1.0, 0.9062, 1.0, 0.875, 0.875, 0.875, 0.875, 0.9062, 1.0, 0.9062, 0.875, 0.9062, 1.0, 0.9375, 1.0, 0.9062, 0.875, 0.9062, 0.875, 0.9375, 1.0, 0.9375, 0.875, 0.9375, 1.0, 0.9688, 1.0, 0.9375, 0.875, 0.9375, 0.875, 0.9688, 1.0, 0.9688, 0.875, 0.9688, 1.0, 1.0, 1.0, 0.9688, 0.875, 0.9688, 0.875, 1.0, 1.0, 1.0, 0.875, 0.0, 0.875, 0.03125, 0.875, 0.0, 0.75, 0.0, 0.75, 0.03125, 0.875, 0.03125, 0.75, 0.03125, 0.875, 0.0625, 0.875, 0.03125, 0.75, 0.03125, 0.75, 0.0625, 0.875, 0.0625, 0.75, 0.0625, 0.875, 0.09375, 0.875, 0.0625, 0.75, 0.0625, 0.75, 0.09375, 0.875, 0.09375, 0.75, 0.09375, 0.875, 0.125, 0.875, 0.09375, 0.75, 0.09375, 0.75, 0.125, 0.875, 0.125, 0.75, 0.125, 0.875, 0.1562, 0.875, 0.125, 0.75, 0.125, 0.75, 0.1562, 0.875, 0.1562, 0.75, 0.1562, 0.875, 0.1875, 0.875, 0.1562, 0.75, 0.1562, 0.75, 0.1875, 0.875, 0.1875, 0.75, 0.1875, 0.875, 0.2188, 0.875, 0.1875, 0.75, 0.1875, 0.75, 0.2188, 0.875, 0.2188, 0.75, 0.2188, 0.875, 0.25, 0.875, 0.2188, 0.75, 0.2188, 0.75, 0.25, 0.875, 0.25, 0.75, 0.25, 0.875, 0.2812, 0.875, 0.25, 0.75, 0.25, 0.75, 0.2812, 0.875, 0.2812, 0.75, 0.2812, 0.875, 0.3125, 0.875, 0.2812, 0.75, 0.2812, 0.75, 0.3125, 0.875, 0.3125, 0.75, 0.3125, 0.875, 0.3438, 0.875, 0.3125, 0.75, 0.3125, 0.75, 0.3438, 0.875, 0.3438, 0.75, 0.3438, 0.875, 0.375, 0.875, 0.3438, 0.75, 0.3438, 0.75, 0.375, 0.875, 0.375, 0.75, 0.375, 0.875, 0.4062, 0.875, 0.375, 0.75, 0.375, 0.75, 0.4062, 0.875, 0.4062, 0.75, 0.4062, 0.875, 0.4375, 0.875, 0.4062, 0.75, 0.4062, 0.75, 0.4375, 0.875, 0.4375, 0.75, 0.4375, 0.875, 0.4688, 0.875, 0.4375, 0.75, 0.4375, 0.75, 0.4688, 0.875, 0.4688, 0.75, 0.4688, 0.875, 0.5, 0.875, 0.4688, 0.75, 0.4688, 0.75, 0.5, 0.875, 0.5, 0.75, 0.5, 0.875, 0.5312, 0.875, 0.5, 0.75, 0.5, 0.75, 0.5312, 0.875, 0.5312, 0.75, 0.5312, 0.875, 0.5625, 0.875, 0.5312, 0.75, 0.5312, 0.75, 0.5625, 0.875, 0.5625, 0.75, 0.5625, 0.875, 0.5938, 0.875, 0.5625, 0.75, 0.5625, 0.75, 0.5938, 0.875, 0.5938, 0.75, 0.5938, 0.875, 0.625, 0.875, 0.5938, 0.75, 0.5938, 0.75, 0.625, 0.875, 0.625, 0.75, 0.625, 0.875, 0.6562, 0.875, 0.625, 0.75, 0.625, 0.75, 0.6562, 0.875, 0.6562, 0.75, 0.6562, 0.875, 0.6875, 0.875, 0.6562, 0.75, 0.6562, 0.75, 0.6875, 0.875, 0.6875, 0.75, 0.6875, 0.875, 0.7188, 0.875, 0.6875, 0.75, 0.6875, 0.75, 0.7188, 0.875, 0.7188, 0.75, 0.7188, 0.875, 0.75, 0.875, 0.7188, 0.75, 0.7188, 0.75, 0.75, 0.875, 0.75, 0.75, 0.75, 0.875, 0.7812, 0.875, 0.75, 0.75, 0.75, 0.75, 0.7812, 0.875, 0.7812, 0.75, 0.7812, 0.875, 0.8125, 0.875, 0.7812, 0.75, 0.7812, 0.75, 0.8125, 0.875, 0.8125, 0.75, 0.8125, 0.875, 0.8438, 0.875, 0.8125, 0.75, 0.8125, 0.75, 0.8438, 0.875, 0.8438, 0.75, 0.8438, 0.875, 0.875, 0.875, 0.8438, 0.75, 0.8438, 0.75, 0.875, 0.875, 0.875, 0.75, 0.875, 0.875, 0.9062, 0.875, 0.875, 0.75, 0.875, 0.75, 0.9062, 0.875, 0.9062, 0.75, 0.9062, 0.875, 0.9375, 0.875, 0.9062, 0.75, 0.9062, 0.75, 0.9375, 0.875, 0.9375, 0.75, 0.9375, 0.875, 0.9688, 0.875, 0.9375, 0.75, 0.9375, 0.75, 0.9688, 0.875, 0.9688, 0.75, 0.9688, 0.875, 1.0, 0.875, 0.9688, 0.75, 0.9688, 0.75, 1.0, 0.875, 1.0, 0.75, 0.0, 0.875, 0.03125, 0.875, 0.0, 0.75, 0.0, 0.75, 0.03125, 0.875, 0.03125, 0.75, 0.03125, 0.875, 0.0625, 0.875, 0.03125, 0.75, 0.03125, 0.75, 0.0625, 0.875, 0.0625, 0.75, 0.0625, 0.875, 0.09375, 0.875, 0.0625, 0.75, 0.0625, 0.75, 0.09375, 0.875, 0.09375, 0.75, 0.09375, 0.875, 0.125, 0.875, 0.09375, 0.75, 0.09375, 0.75, 0.125, 0.875, 0.125, 0.75, 0.125, 0.875, 0.1562, 0.875, 0.125, 0.75, 0.125, 0.75, 0.1562, 0.875, 0.1562, 0.75, 0.1562, 0.875, 0.1875, 0.875, 0.1562, 0.75, 0.1562, 0.75, 0.1875, 0.875, 0.1875, 0.75, 0.1875, 0.875, 0.2188, 0.875, 0.1875, 0.75, 0.1875, 0.75, 0.2188, 0.875, 0.2188, 0.75, 0.2188, 0.875, 0.25, 0.875, 0.2188, 0.75, 0.2188, 0.75, 0.25, 0.875, 0.25, 0.75, 0.25, 0.875, 0.2812, 0.875, 0.25, 0.75, 0.25, 0.75, 0.2812, 0.875, 0.2812, 0.75, 0.2812, 0.875, 0.3125, 0.875, 0.2812, 0.75, 0.2812, 0.75, 0.3125, 0.875, 0.3125, 0.75, 0.3125, 0.875, 0.3438, 0.875, 0.3125, 0.75, 0.3125, 0.75, 0.3438, 0.875, 0.3438, 0.75, 0.3438, 0.875, 0.375, 0.875, 0.3438, 0.75, 0.3438, 0.75, 0.375, 0.875, 0.375, 0.75, 0.375, 0.875, 0.4062, 0.875, 0.375, 0.75, 0.375, 0.75, 0.4062, 0.875, 0.4062, 0.75, 0.4062, 0.875, 0.4375, 0.875, 0.4062, 0.75, 0.4062, 0.75, 0.4375, 0.875, 0.4375, 0.75, 0.4375, 0.875, 0.4688, 0.875, 0.4375, 0.75, 0.4375, 0.75, 0.4688, 0.875, 0.4688, 0.75, 0.4688, 0.875, 0.5, 0.875, 0.4688, 0.75, 0.4688, 0.75, 0.5, 0.875, 0.5, 0.75, 0.5, 0.875, 0.5312, 0.875, 0.5, 0.75, 0.5, 0.75, 0.5312, 0.875, 0.5312, 0.75, 0.5312, 0.875, 0.5625, 0.875, 0.5312, 0.75, 0.5312, 0.75, 0.5625, 0.875, 0.5625, 0.75, 0.5625, 0.875, 0.5938, 0.875, 0.5625, 0.75, 0.5625, 0.75, 0.5938, 0.875, 0.5938, 0.75, 0.5938, 0.875, 0.625, 0.875, 0.5938, 0.75, 0.5938, 0.75, 0.625, 0.875, 0.625, 0.75, 0.625, 0.875, 0.6562, 0.875, 0.625, 0.75, 0.625, 0.75, 0.6562, 0.875, 0.6562, 0.75, 0.6562, 0.875, 0.6875, 0.875, 0.6562, 0.75, 0.6562, 0.75, 0.6875, 0.875, 0.6875, 0.75, 0.6875, 0.875, 0.7188, 0.875, 0.6875, 0.75, 0.6875, 0.75, 0.7188, 0.875, 0.7188, 0.75, 0.7188, 0.875, 0.75, 0.875, 0.7188, 0.75, 0.7188, 0.75, 0.75, 0.875, 0.75, 0.75, 0.75, 0.875, 0.7812, 0.875, 0.75, 0.75, 0.75, 0.75, 0.7812, 0.875, 0.7812, 0.75, 0.7812, 0.875, 0.8125, 0.875, 0.7812, 0.75, 0.7812, 0.75, 0.8125, 0.875, 0.8125, 0.75, 0.8125, 0.875, 0.8438, 0.875, 0.8125, 0.75, 0.8125, 0.75, 0.8438, 0.875, 0.8438, 0.75, 0.8438, 0.875, 0.875, 0.875, 0.8438, 0.75, 0.8438, 0.75, 0.875, 0.875, 0.875, 0.75, 0.875, 0.875, 0.9062, 0.875, 0.875, 0.75, 0.875, 0.75, 0.9062, 0.875, 0.9062, 0.75, 0.9062, 0.875, 0.9375, 0.875, 0.9062, 0.75, 0.9062, 0.75, 0.9375, 0.875, 0.9375, 0.75, 0.9375, 0.875, 0.9688, 0.875, 0.9375, 0.75, 0.9375, 0.75, 0.9688, 0.875, 0.9688, 0.75, 0.9688, 0.875, 1.0, 0.875, 0.9688, 0.75, 0.9688, 0.75, 1.0, 0.875, 1.0, 0.75])
me_rim_template.materials.append(None)
me_rim_template.use_remesh_preserve_volume = False
me_rim_template.use_remesh_preserve_attributes = False
me_rim_template.use_mirror_vertex_groups = False
me_rim_template.update()

# ---- objects
ob_lamp_001 = bpy.data.objects.new('Lamp.001', light_lamp)
ob_wheel_rear_joe = bpy.data.objects.new('wheel_rear.joe', me_mesh)
ob_lamp = bpy.data.objects.new('Lamp', light_spot)
ob_camera = bpy.data.objects.new('Camera', cam_camera)
ob_rim_template = bpy.data.objects.new('rim_template', me_rim_template)

# ---- transforms, parenting, visibility, modifiers, constraints
ob_lamp_001.location = (-1.983, 0.0, 0.0)
ob_lamp_001.lock_rotations_4d = False
ob_lamp_001.empty_display_type = 'ARROWS'
ob_lamp_001.lineart.crease_threshold = 0.0
ob_wheel_rear_joe.location = (0.1037, 0.0, 0.0)
ob_wheel_rear_joe.scale = (2.004, 2.004, 2.004)
ob_wheel_rear_joe.lock_rotations_4d = False
ob_wheel_rear_joe.empty_display_type = 'ARROWS'
ob_wheel_rear_joe.lineart.crease_threshold = 0.0
ob_lamp.location = (4.076, 1.005, 5.904)
ob_lamp.rotation_euler = (0.6503, 0.05522, 1.866)
ob_lamp.lock_rotations_4d = False
ob_lamp.empty_display_type = 'ARROWS'
ob_lamp.color = (0.0, 0.0, 0.0, 0.0)
ob_lamp.lineart.crease_threshold = 0.0
ob_camera.location = (7.481, -6.508, 5.344)
ob_camera.rotation_euler = (1.109, 0.01082, 0.8149)
ob_camera.lock_rotations_4d = False
ob_camera.empty_display_type = 'ARROWS'
ob_camera.color = (0.0, 0.0, 0.0, 0.0)
ob_camera.display_type = 'WIRE'
ob_camera.lineart.crease_threshold = 0.0
ob_rim_template.location = (0.0, 0.0, 0.0)
ob_rim_template.scale = (0.5539, 0.9996, 0.9996)
ob_rim_template.lock_rotations_4d = False
ob_rim_template.empty_display_type = 'ARROWS'
ob_rim_template.lineart.crease_threshold = 0.0
_m = ob_rim_template.modifiers.new('EdgeSplit', 'EDGE_SPLIT')

# ---- collection membership
col_collection_1.objects.link(ob_lamp_001)
col_collection_1.objects.link(ob_wheel_rear_joe)
col_collection_1.objects.link(ob_lamp)
col_collection_1.objects.link(ob_camera)
col_collection_1.objects.link(ob_rim_template)

# ---- scene / render settings (as saved in the file)
scene.camera = ob_camera
scene.frame_start = 1; scene.frame_end = 250; scene.frame_set(1)
scene.render.engine = 'BLENDER_EEVEE_NEXT'
scene.render.image_settings.file_format = 'JPEG'
scene.render.image_settings.color_mode = 'RGB'
scene.render.image_settings.compression = 90
scene.render.resolution_x = 800
scene.render.resolution_y = 600
scene.render.pixel_aspect_x = 100.0
scene.render.pixel_aspect_y = 100.0
scene.render.fps = 25
scene.render.dither_intensity = 0.0
scene.render.use_compositing = False
scene.render.use_sequencer = False
scene.render.bake_margin = 2
scene.render.bake_bias = 0.0
scene.render.use_stamp_time = False
scene.render.use_stamp_date = False
scene.render.use_stamp_frame = False
scene.render.use_stamp_camera = False
scene.render.use_stamp_scene = False
scene.render.use_stamp_filename = False
scene.render.use_stamp_render_time = False
scene.render.stamp_font_size = 0
scene.cycles.use_denoising = False
scene.cycles.samples = 10
scene.cycles.sampling_pattern = 'TABULATED_SOBOL'
scene.cycles.light_sampling_threshold = 0.0
scene.cycles.use_adaptive_sampling = False
scene.cycles.use_light_tree = False
scene.cycles.blur_glossy = 0.0
scene.cycles.volume_bounces = 1
scene.cycles.pixel_filter_type = 'GAUSSIAN'
scene.cycles.sample_clamp_indirect = 0.0
scene.view_settings.view_transform = 'Raw'
bpy.context.view_layer.update()
